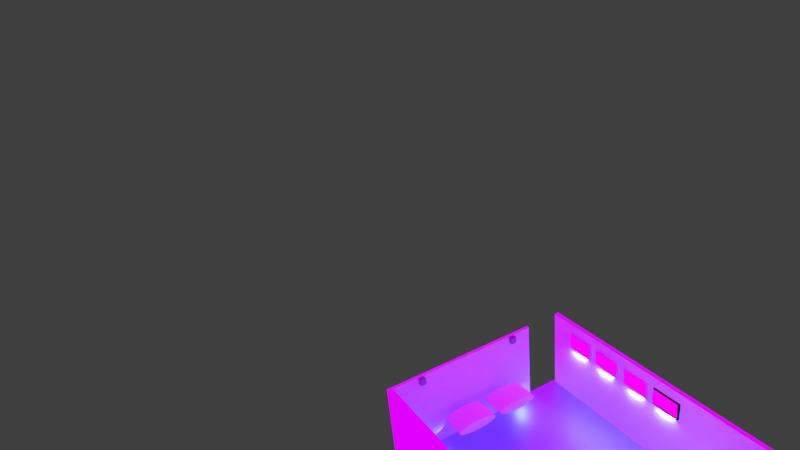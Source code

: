 # Source: mi_portafolio.blend  (saved by Blender 4.5.90; exported with 4.5.12 LTS)
import bpy
from mathutils import Matrix  # noqa: F401  (used for matrix-valued properties, if any)

bpy.ops.wm.read_factory_settings(use_empty=True)
scene = bpy.context.scene
scene.name = 'Scene'

# ---- collections
col_collection_1 = bpy.data.collections.new('Collection 1'); scene.collection.children.link(col_collection_1)

# ---- images (referenced by path relative to the original .blend; pixels are not part of the script)
import os
ASSET_DIR = os.environ.get("B2B_ASSET_DIR", "")  # directory of the original .blend (textures are referenced by path, not embedded)
HERE = os.path.dirname(os.path.abspath(__file__))  # packed textures are extracted next to this script under _unpacked/

def load_image(name, relpath, width, height, colorspace="sRGB"):
    """Load a texture the original file referenced (path relative to the .blend, or extracted next to this script)."""
    p = next((c for c in (os.path.join(HERE, relpath), os.path.join(ASSET_DIR, relpath)) if relpath and os.path.exists(c)), "")
    if p:
        img = bpy.data.images.load(p, check_existing=True)
        img.name = name
    else:  # same state as the original file: an image datablock whose file is absent (Cycles renders it pink)
        img = bpy.data.images.new(name, width, height)
        img.source = "FILE"
        img.filepath = "//" + (relpath or name)
    img.colorspace_settings.name = colorspace
    return img
img_whatsapp_image_2025_12_09_at_8_37_53_pm_jpeg = load_image('WhatsApp Image 2025-12-09 at 8.37.53 PM.jpeg', 'WhatsApp Image 2025-12-09 at 8.37.53 PM.jpeg', 1024, 1024, 'sRGB')
img_image_20251209_200732_0000_png = load_image('image_20251209_200732_0000.png', 'image_20251209_200732_0000.png', 1024, 1024, 'sRGB')
img_captura_de_pantalla_2025_12_09_a_la_s__8_34_04_p_m__png = load_image('Captura de pantalla 2025-12-09 a la(s) 8.34.04\u202fp.m..png', 'Captura de pantalla 2025-12-09 a la(s) 8.34.04\u202fp.m..png', 1024, 1024, 'sRGB')
img_ef64812c_4f03_4a76_9974_e241aabe44f4_jpeg = load_image('ef64812c-4f03-4a76-9974-e241aabe44f4.jpeg', 'ef64812c-4f03-4a76-9974-e241aabe44f4.jpeg', 1024, 1024, 'sRGB')
img_20251209_200507_0000_png = load_image('_20251209_200507_0000.png', '_20251209_200507_0000.png', 1024, 1024, 'sRGB')
img_image_png = load_image('image.png', 'image.png', 1024, 1024, 'sRGB')
img_whatsapp_image_2025_12_09_at_8_11_14_pm_jpeg = load_image('WhatsApp Image 2025-12-09 at 8.11.14 PM.jpeg', 'WhatsApp Image 2025-12-09 at 8.11.14 PM.jpeg', 1024, 1024, 'sRGB')
img_1000279505_29f0b7b80e9212dd6e69c7ea52158631_16_5_2025__11_33_19 = load_image('1000279505_29f0b7b80e9212dd6e69c7ea52158631-16_5_2025, 11_33_19', '1000279505_29f0b7b80e9212dd6e69c7ea52158631-16_5_2025, 11_33_19 p.m..jpg', 1024, 1024, 'sRGB')
img_image_png_001 = load_image('image.png.001', 'image.png', 1024, 1024, 'sRGB')
img_environment_hdr = load_image('environment.hdr', 'environment.hdr', 1024, 1024, 'Linear Rec.709')

# ---- materials (node trees are filled in below, after node groups)
mat_material_047 = bpy.data.materials.new('Material.047')
mat_material_042 = bpy.data.materials.new('Material.042')
mat_material_044 = bpy.data.materials.new('Material.044')
mat_material_046 = bpy.data.materials.new('Material.046')
mat_material_041 = bpy.data.materials.new('Material.041')
mat_material_038 = bpy.data.materials.new('Material.038')
mat_material_039 = bpy.data.materials.new('Material.039')
mat_material_040 = bpy.data.materials.new('Material.040')
mat_material_025 = bpy.data.materials.new('Material.025')
mat_material_003 = bpy.data.materials.new('Material.003')
mat_material_027 = bpy.data.materials.new('Material.027')
mat_material_033 = bpy.data.materials.new('Material.033')
mat_material_034 = bpy.data.materials.new('Material.034')
mat_material_035 = bpy.data.materials.new('Material.035')
mat_material_013 = bpy.data.materials.new('Material.013')
mat_material_014 = bpy.data.materials.new('Material.014')
mat_material_012 = bpy.data.materials.new('Material.012')
mat_material_011 = bpy.data.materials.new('Material.011')
mat_material_022 = bpy.data.materials.new('Material.022')
mat_material_036 = bpy.data.materials.new('Material.036')
mat_material_020 = bpy.data.materials.new('Material.020')
mat_material_021 = bpy.data.materials.new('Material.021')
mat_material_016 = bpy.data.materials.new('Material.016')
mat_material_032 = bpy.data.materials.new('Material.032')
mat_material_031 = bpy.data.materials.new('Material.031')
mat_material_030 = bpy.data.materials.new('Material.030')
mat_material_009 = bpy.data.materials.new('Material.009')
mat_material_008 = bpy.data.materials.new('Material.008')
mat_material_007 = bpy.data.materials.new('Material.007')
mat_material_005 = bpy.data.materials.new('Material.005')
mat_material_004 = bpy.data.materials.new('Material.004')
mat_material_029 = bpy.data.materials.new('Material.029')
mat_material_019 = bpy.data.materials.new('Material.019')
mat_material_018 = bpy.data.materials.new('Material.018')
mat_material_024 = bpy.data.materials.new('Material.024')
mat_material_015 = bpy.data.materials.new('Material.015')
mat_material_017 = bpy.data.materials.new('Material.017')
mat_material_023 = bpy.data.materials.new('Material.023')
mat_material_002 = bpy.data.materials.new('Material.002')
mat_material_026 = bpy.data.materials.new('Material.026')
mat_material_028 = bpy.data.materials.new('Material.028')
mat_material_006 = bpy.data.materials.new('Material.006')
mat_material_010 = bpy.data.materials.new('Material.010')
mat_material_001 = bpy.data.materials.new('Material.001')
mat_material = bpy.data.materials.new('Material')
mat_material.alpha_threshold = 0.0
mat_material.use_backface_culling_lightprobe_volume = False
mat_material.roughness = 0.5
mat_material.line_color = (0.0, 0.0, 0.0, 1.0)
mat_material_037 = bpy.data.materials.new('Material.037')

# ---- material node trees
mat_material_047.use_nodes = True; mat_material_047.node_tree.nodes.clear()
_N = mat_material_047.node_tree.nodes; _L = mat_material_047.node_tree.links
n0 = _N.new('ShaderNodeOutputMaterial'); n0.name = 'Material'; n0.location = (200, 100)
n1 = _N.new('ShaderNodeEmission'); n1.name = 'Emisión'; n1.location = (-36, 102)
n2 = _N.new('ShaderNodeTexImage'); n2.name = 'Imagen'; n2.location = (-360, 155)
n2.image = img_whatsapp_image_2025_12_09_at_8_37_53_pm_jpeg
_L.new(n2.outputs[0], n1.inputs[0])
_L.new(n1.outputs[0], n0.inputs[0])
n0.is_active_output = True
mat_material_042.use_nodes = True; mat_material_042.node_tree.nodes.clear()
_N = mat_material_042.node_tree.nodes; _L = mat_material_042.node_tree.links
n0 = _N.new('ShaderNodeOutputMaterial'); n0.name = 'Material'; n0.location = (200, 100)
n1 = _N.new('ShaderNodeEmission'); n1.name = 'Emisión'; n1.location = (-38, 78)
n2 = _N.new('ShaderNodeTexImage'); n2.name = 'Imagen'; n2.location = (-324, 77)
n2.image = img_image_20251209_200732_0000_png
_L.new(n2.outputs[0], n1.inputs[0])
_L.new(n1.outputs[0], n0.inputs[0])
n0.is_active_output = True
mat_material_044.use_nodes = True; mat_material_044.node_tree.nodes.clear()
_N = mat_material_044.node_tree.nodes; _L = mat_material_044.node_tree.links
n0 = _N.new('ShaderNodeOutputMaterial'); n0.name = 'Material'; n0.location = (200, 100)
n1 = _N.new('ShaderNodeEmission'); n1.name = 'Emisión'; n1.location = (-69, 74)
n2 = _N.new('ShaderNodeTexImage'); n2.name = 'Imagen'; n2.location = (-358, 81)
n2.image = img_captura_de_pantalla_2025_12_09_a_la_s__8_34_04_p_m__png
_L.new(n2.outputs[0], n1.inputs[0])
_L.new(n1.outputs[0], n0.inputs[0])
n0.is_active_output = True
mat_material_046.use_nodes = True; mat_material_046.node_tree.nodes.clear()
_N = mat_material_046.node_tree.nodes; _L = mat_material_046.node_tree.links
n0 = _N.new('ShaderNodeOutputMaterial'); n0.name = 'Material'; n0.location = (200, 100)
n1 = _N.new('ShaderNodeTexImage'); n1.name = 'Imagen'; n1.location = (-341, 121)
n1.image = img_ef64812c_4f03_4a76_9974_e241aabe44f4_jpeg
n2 = _N.new('ShaderNodeEmission'); n2.name = 'Emisión'; n2.location = (5, 87)
_L.new(n1.outputs[0], n2.inputs[0])
_L.new(n2.outputs[0], n0.inputs[0])
n0.is_active_output = True
mat_material_041.use_nodes = True; mat_material_041.node_tree.nodes.clear()
_N = mat_material_041.node_tree.nodes; _L = mat_material_041.node_tree.links
n0 = _N.new('ShaderNodeOutputMaterial'); n0.name = 'Material'; n0.location = (200, 100)
n1 = _N.new('ShaderNodeTexImage'); n1.name = 'Imagen'; n1.location = (-311, 93)
n1.image = img_20251209_200507_0000_png
n2 = _N.new('ShaderNodeEmission'); n2.name = 'Emisión'; n2.location = (-3, 66)
_L.new(n1.outputs[0], n2.inputs[0])
_L.new(n2.outputs[0], n0.inputs[0])
n0.is_active_output = True
mat_material_038.use_nodes = True; mat_material_038.node_tree.nodes.clear()
_N = mat_material_038.node_tree.nodes; _L = mat_material_038.node_tree.links
n0 = _N.new('ShaderNodeBsdfPrincipled'); n0.name = 'BSDF Principista'; n0.location = (-186, 448)
n1 = _N.new('ShaderNodeOutputMaterial'); n1.name = 'Material'; n1.location = (534, 462)
n2 = _N.new('ShaderNodeTexImage'); n2.name = 'Imagen'; n2.location = (86, 426)
n2.image = img_image_png
n3 = _N.new('ShaderNodeEmission'); n3.name = 'Emisión'; n3.location = (352, 424)
n4 = _N.new('ShaderNodeTexImage'); n4.name = 'Imagen.001'; n4.location = (-431, 296)
n4.image = img_image_png
_L.new(n2.outputs[0], n3.inputs[0])
_L.new(n3.outputs[0], n1.inputs[0])
n1.is_active_output = True
mat_material_039.use_nodes = True; mat_material_039.node_tree.nodes.clear()
_N = mat_material_039.node_tree.nodes; _L = mat_material_039.node_tree.links
n0 = _N.new('ShaderNodeOutputMaterial'); n0.name = 'Material'; n0.location = (195, 149)
n1 = _N.new('ShaderNodeEmission'); n1.name = 'Emisión'; n1.location = (-46, 149)
n2 = _N.new('ShaderNodeTexImage'); n2.name = 'Imagen'; n2.location = (-350, 169)
n2.image = img_whatsapp_image_2025_12_09_at_8_11_14_pm_jpeg
_L.new(n1.outputs[0], n0.inputs[0])
_L.new(n2.outputs[0], n1.inputs[0])
n0.is_active_output = True
mat_material_040.use_nodes = True; mat_material_040.node_tree.nodes.clear()
_N = mat_material_040.node_tree.nodes; _L = mat_material_040.node_tree.links
n0 = _N.new('ShaderNodeOutputMaterial'); n0.name = 'Material'; n0.location = (200, 100)
n1 = _N.new('ShaderNodeEmission'); n1.name = 'Emisión'; n1.location = (0, 91)
n2 = _N.new('ShaderNodeTexImage'); n2.name = 'Imagen'; n2.location = (-319, 96)
n2.image = img_1000279505_29f0b7b80e9212dd6e69c7ea52158631_16_5_2025__11_33_19
_L.new(n2.outputs[0], n1.inputs[0])
_L.new(n1.outputs[0], n0.inputs[0])
n0.is_active_output = True
mat_material_025.use_nodes = True; mat_material_025.node_tree.nodes.clear()
_N = mat_material_025.node_tree.nodes; _L = mat_material_025.node_tree.links
n0 = _N.new('ShaderNodeBsdfPrincipled'); n0.name = 'Principled BSDF'; n0.location = (-200, 100)
n0.inputs[0].default_value = (0.451, 0.4917, 0.8001, 1.0)
n0.inputs[1].default_value = 1.0
n1 = _N.new('ShaderNodeOutputMaterial'); n1.name = 'Material Output'; n1.location = (200, 100)
_L.new(n0.outputs[0], n1.inputs[0])
n1.is_active_output = True
mat_material_003.use_nodes = True; mat_material_003.node_tree.nodes.clear()
_N = mat_material_003.node_tree.nodes; _L = mat_material_003.node_tree.links
n0 = _N.new('ShaderNodeBsdfPrincipled'); n0.name = 'Principled BSDF'; n0.location = (-200, 100)
n0.inputs[0].default_value = (0.003028, 0.003158, 0.003442, 1.0)
n1 = _N.new('ShaderNodeOutputMaterial'); n1.name = 'Material Output'; n1.location = (200, 100)
_L.new(n0.outputs[0], n1.inputs[0])
n1.is_active_output = True
mat_material_027.use_nodes = True; mat_material_027.node_tree.nodes.clear()
_N = mat_material_027.node_tree.nodes; _L = mat_material_027.node_tree.links
n0 = _N.new('ShaderNodeOutputMaterial'); n0.name = 'Material Output'; n0.location = (200, 100)
n0.is_active_output = True
mat_material_033.use_nodes = True; mat_material_033.node_tree.nodes.clear()
_N = mat_material_033.node_tree.nodes; _L = mat_material_033.node_tree.links
n0 = _N.new('ShaderNodeBsdfPrincipled'); n0.name = 'Principled BSDF'; n0.location = (-200, 100)
n0.inputs[1].default_value = 1.0
n1 = _N.new('ShaderNodeOutputMaterial'); n1.name = 'Material Output'; n1.location = (200, 100)
_L.new(n0.outputs[0], n1.inputs[0])
n1.is_active_output = True
mat_material_034.use_nodes = True; mat_material_034.node_tree.nodes.clear()
_N = mat_material_034.node_tree.nodes; _L = mat_material_034.node_tree.links
n0 = _N.new('ShaderNodeBsdfPrincipled'); n0.name = 'Principled BSDF'; n0.location = (-200, 100)
n0.inputs[1].default_value = 1.0
n1 = _N.new('ShaderNodeOutputMaterial'); n1.name = 'Material Output'; n1.location = (200, 100)
_L.new(n0.outputs[0], n1.inputs[0])
n1.is_active_output = True
mat_material_035.use_nodes = True; mat_material_035.node_tree.nodes.clear()
_N = mat_material_035.node_tree.nodes; _L = mat_material_035.node_tree.links
n0 = _N.new('ShaderNodeBsdfPrincipled'); n0.name = 'Principled BSDF'; n0.location = (-200, 100)
n0.inputs[1].default_value = 1.0
n1 = _N.new('ShaderNodeOutputMaterial'); n1.name = 'Material Output'; n1.location = (200, 100)
_L.new(n0.outputs[0], n1.inputs[0])
n1.is_active_output = True
mat_material_013.use_nodes = True; mat_material_013.node_tree.nodes.clear()
_N = mat_material_013.node_tree.nodes; _L = mat_material_013.node_tree.links
n0 = _N.new('ShaderNodeBsdfPrincipled'); n0.name = 'Principled BSDF'; n0.location = (-200, 100)
n0.inputs[0].default_value = (0.2384, 0.2462, 0.3564, 1.0)
n1 = _N.new('ShaderNodeOutputMaterial'); n1.name = 'Material Output'; n1.location = (200, 100)
_L.new(n0.outputs[0], n1.inputs[0])
n1.is_active_output = True
mat_material_014.use_nodes = True; mat_material_014.node_tree.nodes.clear()
_N = mat_material_014.node_tree.nodes; _L = mat_material_014.node_tree.links
n0 = _N.new('ShaderNodeBsdfPrincipled'); n0.name = 'Principled BSDF'; n0.location = (-200, 100)
n0.inputs[0].default_value = (0.2384, 0.2462, 0.3564, 1.0)
n1 = _N.new('ShaderNodeOutputMaterial'); n1.name = 'Material Output'; n1.location = (200, 100)
_L.new(n0.outputs[0], n1.inputs[0])
n1.is_active_output = True
mat_material_012.use_nodes = True; mat_material_012.node_tree.nodes.clear()
_N = mat_material_012.node_tree.nodes; _L = mat_material_012.node_tree.links
n0 = _N.new('ShaderNodeBsdfPrincipled'); n0.name = 'Principled BSDF'; n0.location = (-200, 100)
n0.inputs[0].default_value = (0.2384, 0.2462, 0.3564, 1.0)
n1 = _N.new('ShaderNodeOutputMaterial'); n1.name = 'Material Output'; n1.location = (200, 100)
_L.new(n0.outputs[0], n1.inputs[0])
n1.is_active_output = True
mat_material_011.use_nodes = True; mat_material_011.node_tree.nodes.clear()
_N = mat_material_011.node_tree.nodes; _L = mat_material_011.node_tree.links
n0 = _N.new('ShaderNodeBsdfPrincipled'); n0.name = 'Principled BSDF'; n0.location = (-200, 100)
n0.inputs[0].default_value = (0.2384, 0.2462, 0.3564, 1.0)
n1 = _N.new('ShaderNodeOutputMaterial'); n1.name = 'Material Output'; n1.location = (200, 100)
_L.new(n0.outputs[0], n1.inputs[0])
n1.is_active_output = True
mat_material_022.use_nodes = True; mat_material_022.node_tree.nodes.clear()
_N = mat_material_022.node_tree.nodes; _L = mat_material_022.node_tree.links
n0 = _N.new('ShaderNodeBsdfPrincipled'); n0.name = 'Principled BSDF'; n0.location = (-200, 100)
n0.inputs[0].default_value = (0.0, 0.0, 0.0, 1.0)
n0.inputs[1].default_value = 1.0
n1 = _N.new('ShaderNodeOutputMaterial'); n1.name = 'Material Output'; n1.location = (200, 100)
_L.new(n0.outputs[0], n1.inputs[0])
n1.is_active_output = True
mat_material_036.use_nodes = True; mat_material_036.node_tree.nodes.clear()
_N = mat_material_036.node_tree.nodes; _L = mat_material_036.node_tree.links
n0 = _N.new('ShaderNodeOutputMaterial'); n0.name = 'Material Output'; n0.location = (200, 100)
n0.is_active_output = True
mat_material_020.use_nodes = True; mat_material_020.node_tree.nodes.clear()
_N = mat_material_020.node_tree.nodes; _L = mat_material_020.node_tree.links
n0 = _N.new('ShaderNodeBsdfPrincipled'); n0.name = 'Principled BSDF'; n0.location = (-200, 100)
n0.inputs[0].default_value = (0.0, 0.0, 0.0, 1.0)
n0.inputs[1].default_value = 1.0
n1 = _N.new('ShaderNodeOutputMaterial'); n1.name = 'Material Output'; n1.location = (200, 100)
_L.new(n0.outputs[0], n1.inputs[0])
n1.is_active_output = True
mat_material_021.use_nodes = True; mat_material_021.node_tree.nodes.clear()
_N = mat_material_021.node_tree.nodes; _L = mat_material_021.node_tree.links
n0 = _N.new('ShaderNodeBsdfPrincipled'); n0.name = 'Principled BSDF'; n0.location = (-200, 100)
n0.inputs[0].default_value = (0.0, 0.0, 0.0, 1.0)
n0.inputs[1].default_value = 1.0
n1 = _N.new('ShaderNodeOutputMaterial'); n1.name = 'Material Output'; n1.location = (200, 100)
_L.new(n0.outputs[0], n1.inputs[0])
n1.is_active_output = True
mat_material_016.use_nodes = True; mat_material_016.node_tree.nodes.clear()
_N = mat_material_016.node_tree.nodes; _L = mat_material_016.node_tree.links
n0 = _N.new('ShaderNodeBsdfPrincipled'); n0.name = 'Principled BSDF'; n0.location = (-200, 100)
n0.inputs[0].default_value = (0.03217, 0.0307, 0.03041, 1.0)
n0.inputs[1].default_value = 1.0
n1 = _N.new('ShaderNodeOutputMaterial'); n1.name = 'Material Output'; n1.location = (200, 100)
_L.new(n0.outputs[0], n1.inputs[0])
n1.is_active_output = True
mat_material_032.use_nodes = True; mat_material_032.node_tree.nodes.clear()
_N = mat_material_032.node_tree.nodes; _L = mat_material_032.node_tree.links
n0 = _N.new('ShaderNodeBsdfPrincipled'); n0.name = 'Principled BSDF'; n0.location = (-200, 100)
n0.inputs[1].default_value = 1.0
n1 = _N.new('ShaderNodeOutputMaterial'); n1.name = 'Material Output'; n1.location = (200, 100)
_L.new(n0.outputs[0], n1.inputs[0])
n1.is_active_output = True
mat_material_031.use_nodes = True; mat_material_031.node_tree.nodes.clear()
_N = mat_material_031.node_tree.nodes; _L = mat_material_031.node_tree.links
n0 = _N.new('ShaderNodeBsdfPrincipled'); n0.name = 'Principled BSDF'; n0.location = (-200, 100)
n0.inputs[1].default_value = 1.0
n1 = _N.new('ShaderNodeOutputMaterial'); n1.name = 'Material Output'; n1.location = (200, 100)
_L.new(n0.outputs[0], n1.inputs[0])
n1.is_active_output = True
mat_material_030.use_nodes = True; mat_material_030.node_tree.nodes.clear()
_N = mat_material_030.node_tree.nodes; _L = mat_material_030.node_tree.links
n0 = _N.new('ShaderNodeBsdfPrincipled'); n0.name = 'Principled BSDF'; n0.location = (-200, 100)
n0.inputs[1].default_value = 1.0
n1 = _N.new('ShaderNodeOutputMaterial'); n1.name = 'Material Output'; n1.location = (200, 100)
_L.new(n0.outputs[0], n1.inputs[0])
n1.is_active_output = True
mat_material_009.use_nodes = True; mat_material_009.node_tree.nodes.clear()
_N = mat_material_009.node_tree.nodes; _L = mat_material_009.node_tree.links
n0 = _N.new('ShaderNodeBsdfPrincipled'); n0.name = 'Principled BSDF'; n0.location = (-200, 100)
n0.inputs[0].default_value = (0.0863, 0.07196, 0.07635, 1.0)
n0.inputs[1].default_value = 1.0
n1 = _N.new('ShaderNodeOutputMaterial'); n1.name = 'Material Output'; n1.location = (200, 100)
_L.new(n0.outputs[0], n1.inputs[0])
n1.is_active_output = True
mat_material_008.use_nodes = True; mat_material_008.node_tree.nodes.clear()
_N = mat_material_008.node_tree.nodes; _L = mat_material_008.node_tree.links
n0 = _N.new('ShaderNodeBsdfPrincipled'); n0.name = 'Principled BSDF'; n0.location = (-200, 100)
n0.inputs[0].default_value = (0.08429, 0.07031, 0.07361, 1.0)
n0.inputs[1].default_value = 1.0
n1 = _N.new('ShaderNodeOutputMaterial'); n1.name = 'Material Output'; n1.location = (200, 100)
_L.new(n0.outputs[0], n1.inputs[0])
n1.is_active_output = True
mat_material_007.use_nodes = True; mat_material_007.node_tree.nodes.clear()
_N = mat_material_007.node_tree.nodes; _L = mat_material_007.node_tree.links
n0 = _N.new('ShaderNodeBsdfPrincipled'); n0.name = 'Principled BSDF'; n0.location = (-200, 100)
n0.inputs[0].default_value = (0.1351, 0.1074, 0.1108, 1.0)
n0.inputs[1].default_value = 1.0
n1 = _N.new('ShaderNodeOutputMaterial'); n1.name = 'Material Output'; n1.location = (200, 100)
_L.new(n0.outputs[0], n1.inputs[0])
n1.is_active_output = True
mat_material_005.use_nodes = True; mat_material_005.node_tree.nodes.clear()
_N = mat_material_005.node_tree.nodes; _L = mat_material_005.node_tree.links
n0 = _N.new('ShaderNodeBsdfPrincipled'); n0.name = 'Principled BSDF'; n0.location = (-200, 100)
n0.inputs[0].default_value = (0.1022, 0.06125, 0.05127, 1.0)
n0.inputs[1].default_value = 1.0
n1 = _N.new('ShaderNodeOutputMaterial'); n1.name = 'Material Output'; n1.location = (200, 100)
_L.new(n0.outputs[0], n1.inputs[0])
n1.is_active_output = True
mat_material_004.use_nodes = True; mat_material_004.node_tree.nodes.clear()
_N = mat_material_004.node_tree.nodes; _L = mat_material_004.node_tree.links
n0 = _N.new('ShaderNodeBsdfPrincipled'); n0.name = 'Principled BSDF'; n0.location = (-200, 100)
n0.inputs[0].default_value = (0.1022, 0.06125, 0.05127, 1.0)
n0.inputs[1].default_value = 1.0
n1 = _N.new('ShaderNodeOutputMaterial'); n1.name = 'Material Output'; n1.location = (200, 100)
_L.new(n0.outputs[0], n1.inputs[0])
n1.is_active_output = True
mat_material_029.use_nodes = True; mat_material_029.node_tree.nodes.clear()
_N = mat_material_029.node_tree.nodes; _L = mat_material_029.node_tree.links
n0 = _N.new('ShaderNodeBsdfPrincipled'); n0.name = 'Principled BSDF'; n0.location = (-200, 100)
n1 = _N.new('ShaderNodeOutputMaterial'); n1.name = 'Material Output'; n1.location = (200, 100)
_L.new(n0.outputs[0], n1.inputs[0])
n1.is_active_output = True
mat_material_019.use_nodes = True; mat_material_019.node_tree.nodes.clear()
_N = mat_material_019.node_tree.nodes; _L = mat_material_019.node_tree.links
n0 = _N.new('ShaderNodeBsdfPrincipled'); n0.name = 'Principled BSDF'; n0.location = (-200, 100)
n0.inputs[0].default_value = (0.0, 0.0, 0.0, 1.0)
n0.inputs[1].default_value = 1.0
n1 = _N.new('ShaderNodeOutputMaterial'); n1.name = 'Material Output'; n1.location = (200, 100)
_L.new(n0.outputs[0], n1.inputs[0])
n1.is_active_output = True
mat_material_018.use_nodes = True; mat_material_018.node_tree.nodes.clear()
_N = mat_material_018.node_tree.nodes; _L = mat_material_018.node_tree.links
n0 = _N.new('ShaderNodeBsdfPrincipled'); n0.name = 'Principled BSDF'; n0.location = (-200, 100)
n0.inputs[0].default_value = (0.06805, 0.04303, 0.03891, 1.0)
n0.inputs[1].default_value = 0.4396
n1 = _N.new('ShaderNodeOutputMaterial'); n1.name = 'Material Output'; n1.location = (200, 100)
_L.new(n0.outputs[0], n1.inputs[0])
n1.is_active_output = True
mat_material_024.use_nodes = True; mat_material_024.node_tree.nodes.clear()
_N = mat_material_024.node_tree.nodes; _L = mat_material_024.node_tree.links
n0 = _N.new('ShaderNodeBsdfPrincipled'); n0.name = 'Principled BSDF'; n0.location = (-200, 100)
n0.inputs[0].default_value = (0.7231, 0.7682, 1.0, 1.0)
n1 = _N.new('ShaderNodeOutputMaterial'); n1.name = 'Material Output'; n1.location = (200, 100)
_L.new(n0.outputs[0], n1.inputs[0])
n1.is_active_output = True
mat_material_015.use_nodes = True; mat_material_015.node_tree.nodes.clear()
_N = mat_material_015.node_tree.nodes; _L = mat_material_015.node_tree.links
n0 = _N.new('ShaderNodeBsdfPrincipled'); n0.name = 'Principled BSDF'; n0.location = (-200, 100)
n0.inputs[0].default_value = (1.0, 1.0, 1.0, 1.0)
n0.inputs[1].default_value = 1.0
n1 = _N.new('ShaderNodeOutputMaterial'); n1.name = 'Material Output'; n1.location = (200, 100)
_L.new(n0.outputs[0], n1.inputs[0])
n1.is_active_output = True
mat_material_017.use_nodes = True; mat_material_017.node_tree.nodes.clear()
_N = mat_material_017.node_tree.nodes; _L = mat_material_017.node_tree.links
n0 = _N.new('ShaderNodeBsdfPrincipled'); n0.name = 'Principled BSDF'; n0.location = (-200, 100)
n0.inputs[0].default_value = (0.0, 0.0, 0.0, 1.0)
n1 = _N.new('ShaderNodeOutputMaterial'); n1.name = 'Material Output'; n1.location = (200, 100)
_L.new(n0.outputs[0], n1.inputs[0])
n1.is_active_output = True
mat_material_023.use_nodes = True; mat_material_023.node_tree.nodes.clear()
_N = mat_material_023.node_tree.nodes; _L = mat_material_023.node_tree.links
n0 = _N.new('ShaderNodeBsdfPrincipled'); n0.name = 'Principled BSDF'; n0.location = (-200, 100)
n0.inputs[0].default_value = (0.3054, 0.3054, 0.3054, 1.0)
n1 = _N.new('ShaderNodeOutputMaterial'); n1.name = 'Material Output'; n1.location = (200, 100)
_L.new(n0.outputs[0], n1.inputs[0])
n1.is_active_output = True
mat_material_002.use_nodes = True; mat_material_002.node_tree.nodes.clear()
_N = mat_material_002.node_tree.nodes; _L = mat_material_002.node_tree.links
n0 = _N.new('ShaderNodeBsdfPrincipled'); n0.name = 'Principled BSDF'; n0.location = (-200, 100)
n0.inputs[0].default_value = (0.7231, 0.7682, 1.0, 1.0)
n1 = _N.new('ShaderNodeOutputMaterial'); n1.name = 'Material Output'; n1.location = (200, 100)
_L.new(n0.outputs[0], n1.inputs[0])
n1.is_active_output = True
mat_material_026.use_nodes = True; mat_material_026.node_tree.nodes.clear()
_N = mat_material_026.node_tree.nodes; _L = mat_material_026.node_tree.links
n0 = _N.new('ShaderNodeBsdfPrincipled'); n0.name = 'Principled BSDF'; n0.location = (-200, 100)
n0.inputs[0].default_value = (0.7231, 0.7682, 1.0, 1.0)
n1 = _N.new('ShaderNodeOutputMaterial'); n1.name = 'Material Output'; n1.location = (200, 100)
_L.new(n0.outputs[0], n1.inputs[0])
n1.is_active_output = True
mat_material_028.use_nodes = True; mat_material_028.node_tree.nodes.clear()
_N = mat_material_028.node_tree.nodes; _L = mat_material_028.node_tree.links
n0 = _N.new('ShaderNodeOutputMaterial'); n0.name = 'Material Output'; n0.location = (200, 100)
n0.is_active_output = True
mat_material_006.use_nodes = True; mat_material_006.node_tree.nodes.clear()
_N = mat_material_006.node_tree.nodes; _L = mat_material_006.node_tree.links
n0 = _N.new('ShaderNodeBsdfPrincipled'); n0.name = 'Principled BSDF'; n0.location = (-200, 100)
n0.inputs[0].default_value = (0.7231, 0.7682, 1.0, 1.0)
n1 = _N.new('ShaderNodeOutputMaterial'); n1.name = 'Material Output'; n1.location = (200, 100)
_L.new(n0.outputs[0], n1.inputs[0])
n1.is_active_output = True
mat_material_010.use_nodes = True; mat_material_010.node_tree.nodes.clear()
_N = mat_material_010.node_tree.nodes; _L = mat_material_010.node_tree.links
n0 = _N.new('ShaderNodeBsdfPrincipled'); n0.name = 'Principled BSDF'; n0.location = (-200, 100)
n0.inputs[0].default_value = (0.7231, 0.7682, 1.0, 1.0)
n1 = _N.new('ShaderNodeOutputMaterial'); n1.name = 'Material Output'; n1.location = (200, 100)
_L.new(n0.outputs[0], n1.inputs[0])
n1.is_active_output = True
mat_material_001.use_nodes = True; mat_material_001.node_tree.nodes.clear()
_N = mat_material_001.node_tree.nodes; _L = mat_material_001.node_tree.links
n0 = _N.new('ShaderNodeBsdfPrincipled'); n0.name = 'Principled BSDF'; n0.location = (-200, 100)
n0.inputs[0].default_value = (0.7231, 0.7682, 1.0, 1.0)
n1 = _N.new('ShaderNodeOutputMaterial'); n1.name = 'Material Output'; n1.location = (200, 100)
_L.new(n0.outputs[0], n1.inputs[0])
n1.is_active_output = True
mat_material.use_nodes = True; mat_material.node_tree.nodes.clear()
_N = mat_material.node_tree.nodes; _L = mat_material.node_tree.links
n0 = _N.new('ShaderNodeOutputMaterial'); n0.name = 'Material Output'; n0.location = (300, 300)
n1 = _N.new('ShaderNodeBsdfPrincipled'); n1.name = 'Principled BSDF'; n1.location = (10, 300)
n1.inputs[3].default_value = 1.45
_L.new(n1.outputs[0], n0.inputs[0])
n0.is_active_output = True
mat_material_037.use_nodes = True; mat_material_037.node_tree.nodes.clear()
_N = mat_material_037.node_tree.nodes; _L = mat_material_037.node_tree.links
n0 = _N.new('ShaderNodeBsdfPrincipled'); n0.name = 'BSDF Principista'; n0.location = (-186, 448)
n1 = _N.new('ShaderNodeOutputMaterial'); n1.name = 'Material'; n1.location = (534, 462)
n2 = _N.new('ShaderNodeTexImage'); n2.name = 'Imagen'; n2.location = (86, 426)
n2.image = img_image_png_001
n3 = _N.new('ShaderNodeEmission'); n3.name = 'Emisión'; n3.location = (352, 424)
n4 = _N.new('ShaderNodeTexImage'); n4.name = 'Imagen.001'; n4.location = (-431, 296)
n4.image = img_image_png_001
_L.new(n2.outputs[0], n3.inputs[0])
_L.new(n3.outputs[0], n1.inputs[0])
n1.is_active_output = True

# ---- world
world_world = bpy.data.worlds.new('World'); scene.world = world_world
world_world.use_nodes = True; world_world.node_tree.nodes.clear()
_N = world_world.node_tree.nodes; _L = world_world.node_tree.links
n0 = _N.new('ShaderNodeBackground'); n0.name = 'Background'; n0.location = (132, 300)
n1 = _N.new('ShaderNodeOutputWorld'); n1.name = 'World Output'; n1.location = (343, 299)
n2 = _N.new('ShaderNodeMix'); n2.name = 'Mix'; n2.location = (-90, 301)
n2.data_type = 'RGBA'
n2.inputs[7].default_value = (0.05127, 0.05127, 0.05127, 1.0)
n3 = _N.new('ShaderNodeLightPath'); n3.name = 'Light Path'; n3.location = (-312, 302)
n3.width = 143
n4 = _N.new('ShaderNodeTexEnvironment'); n4.name = 'Environment Texture'; n4.location = (-367, 136)
n4.width = 202
n4.image = img_environment_hdr
_L.new(n0.outputs[0], n1.inputs[0])
_L.new(n4.outputs[0], n2.inputs[6])
_L.new(n3.outputs[0], n2.inputs[0])
_L.new(n2.outputs[2], n0.inputs[0])
n1.is_active_output = True
world_world.color = (0.05088, 0.05088, 0.05088)
world_world.sun_threshold = 0.0
world_world.use_sun_shadow = False
world_world.sun_shadow_jitter_overblur = 0.0
world_world.cycles.sampling_method = 'MANUAL'

# ---- cameras
cam_c_mara = bpy.data.cameras.new('Cámara')
cam_c_mara.lens = 31.17

# ---- lights
light_lamp_012 = bpy.data.lights.new('Lamp.012', 'AREA')
light_lamp_012.color = (0.06653, 0.113, 1.0)
light_lamp_012.temperature = 1192.0
light_lamp_012.transmission_factor = 0.0
light_lamp_012.cutoff_distance = 30.0
light_lamp_012.exposure = 1.361
light_lamp_012.energy = 49.6
light_lamp_012.shadow_buffer_clip_start = 1.001
light_lamp_012.shadow_soft_size = 0.1335
light_lamp_012.shadow_maximum_resolution = 0.006
light_lamp_012.use_absolute_resolution = True
light_lamp_012.shape = 'RECTANGLE'
light_lamp_012.size = 1.292
light_lamp_012.size_y = 0.02028
light_lamp_011 = bpy.data.lights.new('Lamp.011', 'AREA')
light_lamp_011.color = (0.06653, 0.113, 1.0)
light_lamp_011.temperature = 1192.0
light_lamp_011.transmission_factor = 0.0
light_lamp_011.cutoff_distance = 30.0
light_lamp_011.exposure = 1.361
light_lamp_011.energy = 49.6
light_lamp_011.shadow_buffer_clip_start = 1.001
light_lamp_011.shadow_soft_size = 0.1335
light_lamp_011.shadow_maximum_resolution = 0.006
light_lamp_011.use_absolute_resolution = True
light_lamp_011.shape = 'RECTANGLE'
light_lamp_011.size = 1.292
light_lamp_011.size_y = 0.02028
light_lamp_009 = bpy.data.lights.new('Lamp.009', 'AREA')
light_lamp_009.color = (0.06653, 0.113, 1.0)
light_lamp_009.temperature = 1192.0
light_lamp_009.transmission_factor = 0.0
light_lamp_009.cutoff_distance = 30.0
light_lamp_009.exposure = 1.361
light_lamp_009.energy = 49.6
light_lamp_009.shadow_buffer_clip_start = 1.001
light_lamp_009.shadow_soft_size = 0.1335
light_lamp_009.shadow_maximum_resolution = 0.006
light_lamp_009.use_absolute_resolution = True
light_lamp_009.shape = 'RECTANGLE'
light_lamp_009.size = 1.292
light_lamp_009.size_y = 0.02028
light_lamp_008 = bpy.data.lights.new('Lamp.008', 'AREA')
light_lamp_008.color = (0.06653, 0.113, 1.0)
light_lamp_008.temperature = 1192.0
light_lamp_008.transmission_factor = 0.0
light_lamp_008.cutoff_distance = 30.0
light_lamp_008.exposure = 1.361
light_lamp_008.energy = 49.6
light_lamp_008.shadow_buffer_clip_start = 1.001
light_lamp_008.shadow_soft_size = 0.1335
light_lamp_008.shadow_maximum_resolution = 0.006
light_lamp_008.use_absolute_resolution = True
light_lamp_008.shape = 'RECTANGLE'
light_lamp_008.size = 1.292
light_lamp_008.size_y = 0.02028
light_lamp_007 = bpy.data.lights.new('Lamp.007', 'AREA')
light_lamp_007.color = (0.06653, 0.113, 1.0)
light_lamp_007.temperature = 1192.0
light_lamp_007.transmission_factor = 0.0
light_lamp_007.cutoff_distance = 30.0
light_lamp_007.exposure = -10.0
light_lamp_007.energy = 109.3
light_lamp_007.shadow_buffer_clip_start = 1.001
light_lamp_007.shadow_soft_size = 0.1335
light_lamp_007.shadow_maximum_resolution = 0.006
light_lamp_007.use_absolute_resolution = True
light_lamp_007.shape = 'RECTANGLE'
light_lamp_007.size = 1.292
light_lamp_007.size_y = 0.02028
light_lamp_006 = bpy.data.lights.new('Lamp.006', 'AREA')
light_lamp_006.color = (0.06653, 0.113, 1.0)
light_lamp_006.temperature = 1192.0
light_lamp_006.transmission_factor = 0.0
light_lamp_006.cutoff_distance = 30.0
light_lamp_006.exposure = 3.063
light_lamp_006.energy = 150.7
light_lamp_006.shadow_buffer_clip_start = 1.001
light_lamp_006.shadow_soft_size = 0.1335
light_lamp_006.shadow_maximum_resolution = 0.006
light_lamp_006.use_absolute_resolution = True
light_lamp_006.shape = 'RECTANGLE'
light_lamp_006.size = 5.161
light_lamp_006.size_y = 0.4795
light_lamp_005 = bpy.data.lights.new('Lamp.005', 'AREA')
light_lamp_005.color = (0.06653, 0.113, 1.0)
light_lamp_005.temperature = 1192.0
light_lamp_005.transmission_factor = 0.0
light_lamp_005.cutoff_distance = 30.0
light_lamp_005.exposure = 3.063
light_lamp_005.energy = 150.7
light_lamp_005.shadow_buffer_clip_start = 1.001
light_lamp_005.shadow_soft_size = 0.1335
light_lamp_005.shadow_maximum_resolution = 0.006
light_lamp_005.use_absolute_resolution = True
light_lamp_005.shape = 'RECTANGLE'
light_lamp_005.size = 4.9
light_lamp_005.size_y = 0.0
light_lamp_004 = bpy.data.lights.new('Lamp.004', 'AREA')
light_lamp_004.color = (0.06662, 0.1119, 1.0)
light_lamp_004.temperature = 1192.0
light_lamp_004.transmission_factor = 0.0
light_lamp_004.cutoff_distance = 30.0
light_lamp_004.exposure = 2.162
light_lamp_004.energy = 150.7
light_lamp_004.shadow_buffer_clip_start = 1.001
light_lamp_004.shadow_soft_size = 0.1335
light_lamp_004.shadow_maximum_resolution = 0.006
light_lamp_004.use_absolute_resolution = True
light_lamp_004.shape = 'RECTANGLE'
light_lamp_004.size = 5.161
light_lamp_004.size_y = 0.4795
light_lamp_003 = bpy.data.lights.new('Lamp.003', 'AREA')
light_lamp_003.color = (0.06653, 0.113, 1.0)
light_lamp_003.temperature = 1192.0
light_lamp_003.transmission_factor = 0.0
light_lamp_003.cutoff_distance = 30.0
light_lamp_003.exposure = 3.964
light_lamp_003.energy = 51.2
light_lamp_003.shadow_buffer_clip_start = 1.001
light_lamp_003.shadow_soft_size = 0.1335
light_lamp_003.shadow_maximum_resolution = 0.006
light_lamp_003.use_absolute_resolution = True
light_lamp_003.shape = 'RECTANGLE'
light_lamp_003.size = 5.739
light_lamp_003.size_y = 2.052
light_lamp_002 = bpy.data.lights.new('Lamp.002', 'AREA')
light_lamp_002.color = (0.06653, 0.113, 1.0)
light_lamp_002.temperature = 1192.0
light_lamp_002.transmission_factor = 0.0
light_lamp_002.cutoff_distance = 30.0
light_lamp_002.exposure = 2.162
light_lamp_002.energy = 110.1
light_lamp_002.shadow_buffer_clip_start = 1.001
light_lamp_002.shadow_soft_size = 0.1335
light_lamp_002.shadow_maximum_resolution = 0.006
light_lamp_002.use_absolute_resolution = True
light_lamp_002.shape = 'RECTANGLE'
light_lamp_002.size = 5.739
light_lamp_002.size_y = 1.832
light_lamp_001 = bpy.data.lights.new('Lamp.001', 'AREA')
light_lamp_001.color = (0.06653, 0.113, 1.0)
light_lamp_001.temperature = 1192.0
light_lamp_001.transmission_factor = 0.0
light_lamp_001.cutoff_distance = 30.0
light_lamp_001.exposure = -0.7194
light_lamp_001.energy = 150.7
light_lamp_001.shadow_buffer_clip_start = 1.001
light_lamp_001.shadow_soft_size = 0.1335
light_lamp_001.shadow_maximum_resolution = 0.006
light_lamp_001.use_absolute_resolution = True
light_lamp_001.shape = 'RECTANGLE'
light_lamp_001.size = 0.7397
light_lamp_001.size_y = 0.8606
light_lamp_010 = bpy.data.lights.new('Lamp.010', 'AREA')
light_lamp_010.color = (0.06653, 0.113, 1.0)
light_lamp_010.temperature = 1188.0
light_lamp_010.transmission_factor = 0.0
light_lamp_010.cutoff_distance = 30.0
light_lamp_010.exposure = 1.55
light_lamp_010.normalize = False
light_lamp_010.energy = 50.8
light_lamp_010.shadow_buffer_clip_start = 1.001
light_lamp_010.shadow_soft_size = 0.1335
light_lamp_010.shadow_maximum_resolution = 0.006
light_lamp_010.use_absolute_resolution = True
light_lamp_010.shape = 'RECTANGLE'
light_lamp_010.size = 0.7397
light_lamp_010.size_y = 0.8606
light_lamp = bpy.data.lights.new('Lamp', 'POINT')
light_lamp.transmission_factor = 0.0
light_lamp.cutoff_distance = 30.0
light_lamp.energy = 100.0
light_lamp.shadow_buffer_clip_start = 1.001
light_lamp.shadow_soft_size = 0.1
light_lamp.shadow_maximum_resolution = 0.006
light_lamp.use_absolute_resolution = True

# ---- meshes
me_plano_009 = bpy.data.meshes.new('Plano.009')
me_plano_009.from_pydata([(-1.0, -1.0, 0.0), (1.0, -1.0, 0.0), (-1.0, 1.0, 0.0), (1.0, 1.0, 0.0)], [], [(0, 1, 3, 2)])
_uv = me_plano_009.uv_layers.new(name='MapaUV')
_uv.uv.foreach_set('vector', [0.0, 0.0, 1.0, 0.0, 1.0, 1.0, 0.0, 1.0])
me_plano_009.materials.append(mat_material_047)
me_plano_009.update()
me_plano_008 = bpy.data.meshes.new('Plano.008')
me_plano_008.from_pydata([(-1.0, -1.0, 0.0), (1.0, -1.0, 0.0), (-1.0, 1.0, 0.0), (1.0, 1.0, 0.0)], [], [(0, 1, 3, 2)])
_uv = me_plano_008.uv_layers.new(name='MapaUV')
_uv.uv.foreach_set('vector', [0.0, 0.0, 1.0, 0.0, 1.0, 1.0, 0.0, 1.0])
me_plano_008.materials.append(mat_material_042)
me_plano_008.update()
me_plano_006 = bpy.data.meshes.new('Plano.006')
me_plano_006.from_pydata([(-1.0, -1.0, 0.0), (1.0, -1.0, 0.0), (-1.0, 1.0, 0.0), (1.0, 1.0, 0.0)], [], [(0, 1, 3, 2)])
_uv = me_plano_006.uv_layers.new(name='MapaUV')
_uv.uv.foreach_set('vector', [0.0, 0.0, 1.0, 0.0, 1.0, 1.0, 0.0, 1.0])
me_plano_006.materials.append(mat_material_044)
me_plano_006.update()
me_plano_005 = bpy.data.meshes.new('Plano.005')
me_plano_005.from_pydata([(-1.0, -1.0, 0.0), (1.0, -1.0, 0.0), (-1.0, 1.0, 0.0), (1.0, 1.0, 0.0)], [], [(0, 1, 3, 2)])
_uv = me_plano_005.uv_layers.new(name='MapaUV')
_uv.uv.foreach_set('vector', [0.0, 0.0, 1.0, 0.0, 1.0, 1.0, 0.0, 1.0])
me_plano_005.materials.append(mat_material_046)
me_plano_005.update()
me_plano_004 = bpy.data.meshes.new('Plano.004')
me_plano_004.from_pydata([(-1.0, -1.0, 0.0), (1.0, -1.0, 0.0), (-1.0, 1.0, 0.0), (1.0, 1.0, 0.0)], [], [(0, 1, 3, 2)])
_uv = me_plano_004.uv_layers.new(name='MapaUV')
_uv.uv.foreach_set('vector', [0.0, 0.0, 1.0, 0.0, 1.0, 1.0, 0.0, 1.0])
me_plano_004.materials.append(mat_material_041)
me_plano_004.update()
me_plano_003 = bpy.data.meshes.new('Plano.003')
me_plano_003.from_pydata([(-1.0, -1.0, 0.0), (1.0, -1.0, 0.0), (-1.0, 1.0, 0.0), (1.0, 1.0, 0.0)], [], [(0, 1, 3, 2)])
_uv = me_plano_003.uv_layers.new(name='MapaUV')
_uv.uv.foreach_set('vector', [0.0, 0.0, 1.0, 0.0, 1.0, 1.0, 0.0, 1.0])
me_plano_003.materials.append(mat_material_038)
me_plano_003.update()
me_plano_002 = bpy.data.meshes.new('Plano.002')
me_plano_002.from_pydata([(-1.0, -1.0, 0.0), (1.0, -1.0, 0.0), (-1.0, 1.0, 0.0), (1.0, 1.0, 0.0)], [], [(0, 1, 3, 2)])
_uv = me_plano_002.uv_layers.new(name='MapaUV')
_uv.uv.foreach_set('vector', [0.0, 0.0, 1.0, 0.0, 1.0, 1.0, 0.0, 1.0])
me_plano_002.materials.append(mat_material_039)
me_plano_002.update()
me_plano_001 = bpy.data.meshes.new('Plano.001')
me_plano_001.from_pydata([(-1.0, -1.0, 0.0), (1.0, -1.0, 0.0), (-1.0, 1.0, 0.0), (1.0, 1.0, 0.0)], [], [(0, 1, 3, 2)])
_uv = me_plano_001.uv_layers.new(name='MapaUV')
_uv.uv.foreach_set('vector', [0.0, 0.0, 1.0, 0.0, 1.0, 1.0, 0.0, 1.0])
me_plano_001.materials.append(mat_material_040)
me_plano_001.update()
me_plane_001 = bpy.data.meshes.new('Plane.001')
me_plane_001.from_pydata([(-1.0, -1.0, 0.0), (1.0, -1.0, 0.0), (-1.0, 1.0, 0.0), (1.0, 1.0, 0.0)], [], [(0, 1, 3, 2)])
_uv = me_plane_001.uv_layers.new(name='UVMap')
_uv.uv.foreach_set('vector', [0.0, 0.0, 1.0, 0.0, 1.0, 1.0, 0.0, 1.0])
me_plane_001.materials.append(mat_material_025)
me_plane_001.update()
me_cylinder_002 = bpy.data.meshes.new('Cylinder.002')
me_cylinder_002.from_pydata([(0.0, 1.0, -1.0), (0.0, 1.0, 1.0), (0.1951, 0.9808, -1.0), (0.1951, 0.9808, 1.0), (0.3827, 0.9239, -1.0), (0.3827, 0.9239, 1.0), (0.5556, 0.8315, -1.0), (0.5556, 0.8315, 1.0), (0.7071, 0.7071, -1.0), (0.7071, 0.7071, 1.0), (0.8315, 0.5556, -1.0), (0.8315, 0.5556, 1.0), (0.9239, 0.3827, -1.0), (0.9239, 0.3827, 1.0), (0.9808, 0.1951, -1.0), (0.9808, 0.1951, 1.0), (1.0, 0.0, -1.0), (1.0, 0.0, 1.0), (0.9808, -0.1951, -1.0), (0.9808, -0.1951, 1.0), (0.9239, -0.3827, -1.0), (0.9239, -0.3827, 1.0), (0.8315, -0.5556, -1.0), (0.8315, -0.5556, 1.0), (0.7071, -0.7071, -1.0), (0.7071, -0.7071, 1.0), (0.5556, -0.8315, -1.0), (0.5556, -0.8315, 1.0), (0.3827, -0.9239, -1.0), (0.3827, -0.9239, 1.0), (0.1951, -0.9808, -1.0), (0.1951, -0.9808, 1.0), (0.0, -1.0, -1.0), (0.0, -1.0, 1.0), (-0.1951, -0.9808, -1.0), (-0.1951, -0.9808, 1.0), (-0.3827, -0.9239, -1.0), (-0.3827, -0.9239, 1.0), (-0.5556, -0.8315, -1.0), (-0.5556, -0.8315, 1.0), (-0.7071, -0.7071, -1.0), (-0.7071, -0.7071, 1.0), (-0.8315, -0.5556, -1.0), (-0.8315, -0.5556, 1.0), (-0.9239, -0.3827, -1.0), (-0.9239, -0.3827, 1.0), (-0.9808, -0.1951, -1.0), (-0.9808, -0.1951, 1.0), (-1.0, 0.0, -1.0), (-1.0, 0.0, 1.0), (-0.9808, 0.1951, -1.0), (-0.9808, 0.1951, 1.0), (-0.9239, 0.3827, -1.0), (-0.9239, 0.3827, 1.0), (-0.8315, 0.5556, -1.0), (-0.8315, 0.5556, 1.0), (-0.7071, 0.7071, -1.0), (-0.7071, 0.7071, 1.0), (-0.5556, 0.8315, -1.0), (-0.5556, 0.8315, 1.0), (-0.3827, 0.9239, -1.0), (-0.3827, 0.9239, 1.0), (-0.1951, 0.9808, -1.0), (-0.1951, 0.9808, 1.0)], [], [(0, 1, 3, 2), (2, 3, 5, 4), (4, 5, 7, 6), (6, 7, 9, 8), (8, 9, 11, 10), (10, 11, 13, 12), (12, 13, 15, 14), (14, 15, 17, 16), (16, 17, 19, 18), (18, 19, 21, 20), (20, 21, 23, 22), (22, 23, 25, 24), (24, 25, 27, 26), (26, 27, 29, 28), (28, 29, 31, 30), (30, 31, 33, 32), (32, 33, 35, 34), (34, 35, 37, 36), (36, 37, 39, 38), (38, 39, 41, 40), (40, 41, 43, 42), (42, 43, 45, 44), (44, 45, 47, 46), (46, 47, 49, 48), (48, 49, 51, 50), (50, 51, 53, 52), (52, 53, 55, 54), (54, 55, 57, 56), (56, 57, 59, 58), (58, 59, 61, 60), (3, 1, 63, 61, 59, 57, 55, 53, 51, 49, 47, 45, 43, 41, 39, 37, 35, 33, 31, 29, 27, 25, 23, 21, 19, 17, 15, 13, 11, 9, 7, 5), (60, 61, 63, 62), (62, 63, 1, 0), (0, 2, 4, 6, 8, 10, 12, 14, 16, 18, 20, 22, 24, 26, 28, 30, 32, 34, 36, 38, 40, 42, 44, 46, 48, 50, 52, 54, 56, 58, 60, 62)])
_uv = me_cylinder_002.uv_layers.new(name='UVMap')
_uv.uv.foreach_set('vector', [1.0, 0.5, 1.0, 1.0, 0.9688, 1.0, 0.9688, 0.5, 0.9688, 0.5, 0.9688, 1.0, 0.9375, 1.0, 0.9375, 0.5, 0.9375, 0.5, 0.9375, 1.0, 0.9062, 1.0, 0.9062, 0.5, 0.9062, 0.5, 0.9062, 1.0, 0.875, 1.0, 0.875, 0.5, 0.875, 0.5, 0.875, 1.0, 0.8438, 1.0, 0.8438, 0.5, 0.8438, 0.5, 0.8438, 1.0, 0.8125, 1.0, 0.8125, 0.5, 0.8125, 0.5, 0.8125, 1.0, 0.7812, 1.0, 0.7812, 0.5, 0.7812, 0.5, 0.7812, 1.0, 0.75, 1.0, 0.75, 0.5, 0.75, 0.5, 0.75, 1.0, 0.7188, 1.0, 0.7188, 0.5, 0.7188, 0.5, 0.7188, 1.0, 0.6875, 1.0, 0.6875, 0.5, 0.6875, 0.5, 0.6875, 1.0, 0.6562, 1.0, 0.6562, 0.5, 0.6562, 0.5, 0.6562, 1.0, 0.625, 1.0, 0.625, 0.5, 0.625, 0.5, 0.625, 1.0, 0.5938, 1.0, 0.5938, 0.5, 0.5938, 0.5, 0.5938, 1.0, 0.5625, 1.0, 0.5625, 0.5, 0.5625, 0.5, 0.5625, 1.0, 0.5312, 1.0, 0.5312, 0.5, 0.5312, 0.5, 0.5312, 1.0, 0.5, 1.0, 0.5, 0.5, 0.5, 0.5, 0.5, 1.0, 0.4688, 1.0, 0.4688, 0.5, 0.4688, 0.5, 0.4688, 1.0, 0.4375, 1.0, 0.4375, 0.5, 0.4375, 0.5, 0.4375, 1.0, 0.4062, 1.0, 0.4062, 0.5, 0.4062, 0.5, 0.4062, 1.0, 0.375, 1.0, 0.375, 0.5, 0.375, 0.5, 0.375, 1.0, 0.3438, 1.0, 0.3438, 0.5, 0.3438, 0.5, 0.3438, 1.0, 0.3125, 1.0, 0.3125, 0.5, 0.3125, 0.5, 0.3125, 1.0, 0.2812, 1.0, 0.2812, 0.5, 0.2812, 0.5, 0.2812, 1.0, 0.25, 1.0, 0.25, 0.5, 0.25, 0.5, 0.25, 1.0, 0.2188, 1.0, 0.2188, 0.5, 0.2188, 0.5, 0.2188, 1.0, 0.1875, 1.0, 0.1875, 0.5, 0.1875, 0.5, 0.1875, 1.0, 0.1562, 1.0, 0.1562, 0.5, 0.1562, 0.5, 0.1562, 1.0, 0.125, 1.0, 0.125, 0.5, 0.125, 0.5, 0.125, 1.0, 0.09375, 1.0, 0.09375, 0.5, 0.09375, 0.5, 0.09375, 1.0, 0.0625, 1.0, 0.0625, 0.5, 0.2968, 0.4854, 0.25, 0.49, 0.2032, 0.4854, 0.1582, 0.4717, 0.1167, 0.4496, 0.08029, 0.4197, 0.05045, 0.3833, 0.02827, 0.3418, 0.01461, 0.2968, 0.01, 0.25, 0.01461, 0.2032, 0.02827, 0.1582, 0.05045, 0.1167, 0.08029, 0.08029, 0.1167, 0.05045, 0.1582, 0.02827, 0.2032, 0.01461, 0.25, 0.01, 0.2968, 0.01461, 0.3418, 0.02827, 0.3833, 0.05045, 0.4197, 0.08029, 0.4496, 0.1167, 0.4717, 0.1582, 0.4854, 0.2032, 0.49, 0.25, 0.4854, 0.2968, 0.4717, 0.3418, 0.4496, 0.3833, 0.4197, 0.4197, 0.3833, 0.4496, 0.3418, 0.4717, 0.0625, 0.5, 0.0625, 1.0, 0.03125, 1.0, 0.03125, 0.5, 0.03125, 0.5, 0.03125, 1.0, 0.0, 1.0, 0.0, 0.5, 0.75, 0.49, 0.7968, 0.4854, 0.8418, 0.4717, 0.8833, 0.4496, 0.9197, 0.4197, 0.9496, 0.3833, 0.9717, 0.3418, 0.9854, 0.2968, 0.99, 0.25, 0.9854, 0.2032, 0.9717, 0.1582, 0.9496, 0.1167, 0.9197, 0.08029, 0.8833, 0.05045, 0.8418, 0.02827, 0.7968, 0.01461, 0.75, 0.01, 0.7032, 0.01461, 0.6582, 0.02827, 0.6167, 0.05045, 0.5803, 0.08029, 0.5504, 0.1167, 0.5283, 0.1582, 0.5146, 0.2032, 0.51, 0.25, 0.5146, 0.2968, 0.5283, 0.3418, 0.5504, 0.3833, 0.5803, 0.4197, 0.6167, 0.4496, 0.6582, 0.4717, 0.7032, 0.4854])
me_cylinder_002.update()
me_cylinder = bpy.data.meshes.new('Cylinder')
me_cylinder.from_pydata([(0.0, 1.0, -1.0), (0.0, 1.0, 1.0), (0.1951, 0.9808, -1.0), (0.1951, 0.9808, 1.0), (0.3827, 0.9239, -1.0), (0.3827, 0.9239, 1.0), (0.5556, 0.8315, -1.0), (0.5556, 0.8315, 1.0), (0.7071, 0.7071, -1.0), (0.7071, 0.7071, 1.0), (0.8315, 0.5556, -1.0), (0.8315, 0.5556, 1.0), (0.9239, 0.3827, -1.0), (0.9239, 0.3827, 1.0), (0.9808, 0.1951, -1.0), (0.9808, 0.1951, 1.0), (1.0, 0.0, -1.0), (1.0, 0.0, 1.0), (0.9808, -0.1951, -1.0), (0.9808, -0.1951, 1.0), (0.9239, -0.3827, -1.0), (0.9239, -0.3827, 1.0), (0.8315, -0.5556, -1.0), (0.8315, -0.5556, 1.0), (0.7071, -0.7071, -1.0), (0.7071, -0.7071, 1.0), (0.5556, -0.8315, -1.0), (0.5556, -0.8315, 1.0), (0.3827, -0.9239, -1.0), (0.3827, -0.9239, 1.0), (0.1951, -0.9808, -1.0), (0.1951, -0.9808, 1.0), (0.0, -1.0, -1.0), (0.0, -1.0, 1.0), (-0.1951, -0.9808, -1.0), (-0.1951, -0.9808, 1.0), (-0.3827, -0.9239, -1.0), (-0.3827, -0.9239, 1.0), (-0.5556, -0.8315, -1.0), (-0.5556, -0.8315, 1.0), (-0.7071, -0.7071, -1.0), (-0.7071, -0.7071, 1.0), (-0.8315, -0.5556, -1.0), (-0.8315, -0.5556, 1.0), (-0.9239, -0.3827, -1.0), (-0.9239, -0.3827, 1.0), (-0.9808, -0.1951, -1.0), (-0.9808, -0.1951, 1.0), (-1.0, 0.0, -1.0), (-1.0, 0.0, 1.0), (-0.9808, 0.1951, -1.0), (-0.9808, 0.1951, 1.0), (-0.9239, 0.3827, -1.0), (-0.9239, 0.3827, 1.0), (-0.8315, 0.5556, -1.0), (-0.8315, 0.5556, 1.0), (-0.7071, 0.7071, -1.0), (-0.7071, 0.7071, 1.0), (-0.5556, 0.8315, -1.0), (-0.5556, 0.8315, 1.0), (-0.3827, 0.9239, -1.0), (-0.3827, 0.9239, 1.0), (-0.1951, 0.9808, -1.0), (-0.1951, 0.9808, 1.0)], [], [(0, 1, 3, 2), (2, 3, 5, 4), (4, 5, 7, 6), (6, 7, 9, 8), (8, 9, 11, 10), (10, 11, 13, 12), (12, 13, 15, 14), (14, 15, 17, 16), (16, 17, 19, 18), (18, 19, 21, 20), (20, 21, 23, 22), (22, 23, 25, 24), (24, 25, 27, 26), (26, 27, 29, 28), (28, 29, 31, 30), (30, 31, 33, 32), (32, 33, 35, 34), (34, 35, 37, 36), (36, 37, 39, 38), (38, 39, 41, 40), (40, 41, 43, 42), (42, 43, 45, 44), (44, 45, 47, 46), (46, 47, 49, 48), (48, 49, 51, 50), (50, 51, 53, 52), (52, 53, 55, 54), (54, 55, 57, 56), (56, 57, 59, 58), (58, 59, 61, 60), (3, 1, 63, 61, 59, 57, 55, 53, 51, 49, 47, 45, 43, 41, 39, 37, 35, 33, 31, 29, 27, 25, 23, 21, 19, 17, 15, 13, 11, 9, 7, 5), (60, 61, 63, 62), (62, 63, 1, 0), (0, 2, 4, 6, 8, 10, 12, 14, 16, 18, 20, 22, 24, 26, 28, 30, 32, 34, 36, 38, 40, 42, 44, 46, 48, 50, 52, 54, 56, 58, 60, 62)])
_uv = me_cylinder.uv_layers.new(name='UVMap')
_uv.uv.foreach_set('vector', [1.0, 0.5, 1.0, 1.0, 0.9688, 1.0, 0.9688, 0.5, 0.9688, 0.5, 0.9688, 1.0, 0.9375, 1.0, 0.9375, 0.5, 0.9375, 0.5, 0.9375, 1.0, 0.9062, 1.0, 0.9062, 0.5, 0.9062, 0.5, 0.9062, 1.0, 0.875, 1.0, 0.875, 0.5, 0.875, 0.5, 0.875, 1.0, 0.8438, 1.0, 0.8438, 0.5, 0.8438, 0.5, 0.8438, 1.0, 0.8125, 1.0, 0.8125, 0.5, 0.8125, 0.5, 0.8125, 1.0, 0.7812, 1.0, 0.7812, 0.5, 0.7812, 0.5, 0.7812, 1.0, 0.75, 1.0, 0.75, 0.5, 0.75, 0.5, 0.75, 1.0, 0.7188, 1.0, 0.7188, 0.5, 0.7188, 0.5, 0.7188, 1.0, 0.6875, 1.0, 0.6875, 0.5, 0.6875, 0.5, 0.6875, 1.0, 0.6562, 1.0, 0.6562, 0.5, 0.6562, 0.5, 0.6562, 1.0, 0.625, 1.0, 0.625, 0.5, 0.625, 0.5, 0.625, 1.0, 0.5938, 1.0, 0.5938, 0.5, 0.5938, 0.5, 0.5938, 1.0, 0.5625, 1.0, 0.5625, 0.5, 0.5625, 0.5, 0.5625, 1.0, 0.5312, 1.0, 0.5312, 0.5, 0.5312, 0.5, 0.5312, 1.0, 0.5, 1.0, 0.5, 0.5, 0.5, 0.5, 0.5, 1.0, 0.4688, 1.0, 0.4688, 0.5, 0.4688, 0.5, 0.4688, 1.0, 0.4375, 1.0, 0.4375, 0.5, 0.4375, 0.5, 0.4375, 1.0, 0.4062, 1.0, 0.4062, 0.5, 0.4062, 0.5, 0.4062, 1.0, 0.375, 1.0, 0.375, 0.5, 0.375, 0.5, 0.375, 1.0, 0.3438, 1.0, 0.3438, 0.5, 0.3438, 0.5, 0.3438, 1.0, 0.3125, 1.0, 0.3125, 0.5, 0.3125, 0.5, 0.3125, 1.0, 0.2812, 1.0, 0.2812, 0.5, 0.2812, 0.5, 0.2812, 1.0, 0.25, 1.0, 0.25, 0.5, 0.25, 0.5, 0.25, 1.0, 0.2188, 1.0, 0.2188, 0.5, 0.2188, 0.5, 0.2188, 1.0, 0.1875, 1.0, 0.1875, 0.5, 0.1875, 0.5, 0.1875, 1.0, 0.1562, 1.0, 0.1562, 0.5, 0.1562, 0.5, 0.1562, 1.0, 0.125, 1.0, 0.125, 0.5, 0.125, 0.5, 0.125, 1.0, 0.09375, 1.0, 0.09375, 0.5, 0.09375, 0.5, 0.09375, 1.0, 0.0625, 1.0, 0.0625, 0.5, 0.2968, 0.4854, 0.25, 0.49, 0.2032, 0.4854, 0.1582, 0.4717, 0.1167, 0.4496, 0.08029, 0.4197, 0.05045, 0.3833, 0.02827, 0.3418, 0.01461, 0.2968, 0.01, 0.25, 0.01461, 0.2032, 0.02827, 0.1582, 0.05045, 0.1167, 0.08029, 0.08029, 0.1167, 0.05045, 0.1582, 0.02827, 0.2032, 0.01461, 0.25, 0.01, 0.2968, 0.01461, 0.3418, 0.02827, 0.3833, 0.05045, 0.4197, 0.08029, 0.4496, 0.1167, 0.4717, 0.1582, 0.4854, 0.2032, 0.49, 0.25, 0.4854, 0.2968, 0.4717, 0.3418, 0.4496, 0.3833, 0.4197, 0.4197, 0.3833, 0.4496, 0.3418, 0.4717, 0.0625, 0.5, 0.0625, 1.0, 0.03125, 1.0, 0.03125, 0.5, 0.03125, 0.5, 0.03125, 1.0, 0.0, 1.0, 0.0, 0.5, 0.75, 0.49, 0.7968, 0.4854, 0.8418, 0.4717, 0.8833, 0.4496, 0.9197, 0.4197, 0.9496, 0.3833, 0.9717, 0.3418, 0.9854, 0.2968, 0.99, 0.25, 0.9854, 0.2032, 0.9717, 0.1582, 0.9496, 0.1167, 0.9197, 0.08029, 0.8833, 0.05045, 0.8418, 0.02827, 0.7968, 0.01461, 0.75, 0.01, 0.7032, 0.01461, 0.6582, 0.02827, 0.6167, 0.05045, 0.5803, 0.08029, 0.5504, 0.1167, 0.5283, 0.1582, 0.5146, 0.2032, 0.51, 0.25, 0.5146, 0.2968, 0.5283, 0.3418, 0.5504, 0.3833, 0.5803, 0.4197, 0.6167, 0.4496, 0.6582, 0.4717, 0.7032, 0.4854])
me_cylinder.update()
me_cube_048 = bpy.data.meshes.new('Cube.048')
me_cube_048.from_pydata([(-1.0, -1.0, -1.0), (-1.0, -1.0, 1.0), (-1.0, 1.0, -1.0), (-1.0, 1.0, 1.0), (1.0, -1.0, -1.0), (1.0, -1.0, 1.0), (1.0, 1.0, -1.0), (1.0, 1.0, 1.0)], [], [(0, 1, 3, 2), (2, 3, 7, 6), (6, 7, 5, 4), (4, 5, 1, 0), (2, 6, 4, 0), (7, 3, 1, 5)])
_uv = me_cube_048.uv_layers.new(name='UVMap')
_uv.uv.foreach_set('vector', [0.375, 0.0, 0.625, 0.0, 0.625, 0.25, 0.375, 0.25, 0.375, 0.25, 0.625, 0.25, 0.625, 0.5, 0.375, 0.5, 0.375, 0.5, 0.625, 0.5, 0.625, 0.75, 0.375, 0.75, 0.375, 0.75, 0.625, 0.75, 0.625, 1.0, 0.375, 1.0, 0.125, 0.5, 0.375, 0.5, 0.375, 0.75, 0.125, 0.75, 0.625, 0.5, 0.875, 0.5, 0.875, 0.75, 0.625, 0.75])
me_cube_048.materials.append(mat_material_027)
me_cube_048.update()
me_cube_047 = bpy.data.meshes.new('Cube.047')
me_cube_047.from_pydata([(-1.0, -1.0, -1.0), (-1.0, -1.0, 1.0), (-1.0, 1.0, -1.0), (-1.0, 1.0, 1.0), (1.0, -1.0, -1.0), (1.0, -1.0, 1.0), (1.0, 1.0, -1.0), (1.0, 1.0, 1.0)], [], [(0, 1, 3, 2), (2, 3, 7, 6), (6, 7, 5, 4), (4, 5, 1, 0), (2, 6, 4, 0), (7, 3, 1, 5)])
_uv = me_cube_047.uv_layers.new(name='UVMap')
_uv.uv.foreach_set('vector', [0.375, 0.0, 0.625, 0.0, 0.625, 0.25, 0.375, 0.25, 0.375, 0.25, 0.625, 0.25, 0.625, 0.5, 0.375, 0.5, 0.375, 0.5, 0.625, 0.5, 0.625, 0.75, 0.375, 0.75, 0.375, 0.75, 0.625, 0.75, 0.625, 1.0, 0.375, 1.0, 0.125, 0.5, 0.375, 0.5, 0.375, 0.75, 0.125, 0.75, 0.625, 0.5, 0.875, 0.5, 0.875, 0.75, 0.625, 0.75])
me_cube_047.materials.append(mat_material_033)
me_cube_047.update()
me_cube_046 = bpy.data.meshes.new('Cube.046')
me_cube_046.from_pydata([(-1.0, -1.0, -1.0), (-1.0, -1.0, 1.0), (-1.0, 1.0, -1.0), (-1.0, 1.0, 1.0), (1.0, -1.0, -1.0), (1.0, -1.0, 1.0), (1.0, 1.0, -1.0), (1.0, 1.0, 1.0)], [], [(0, 1, 3, 2), (2, 3, 7, 6), (6, 7, 5, 4), (4, 5, 1, 0), (2, 6, 4, 0), (7, 3, 1, 5)])
_uv = me_cube_046.uv_layers.new(name='UVMap')
_uv.uv.foreach_set('vector', [0.375, 0.0, 0.625, 0.0, 0.625, 0.25, 0.375, 0.25, 0.375, 0.25, 0.625, 0.25, 0.625, 0.5, 0.375, 0.5, 0.375, 0.5, 0.625, 0.5, 0.625, 0.75, 0.375, 0.75, 0.375, 0.75, 0.625, 0.75, 0.625, 1.0, 0.375, 1.0, 0.125, 0.5, 0.375, 0.5, 0.375, 0.75, 0.125, 0.75, 0.625, 0.5, 0.875, 0.5, 0.875, 0.75, 0.625, 0.75])
me_cube_046.materials.append(mat_material_034)
me_cube_046.update()
me_cube_045 = bpy.data.meshes.new('Cube.045')
me_cube_045.from_pydata([(-1.0, -1.0, -1.0), (-1.0, -1.0, 1.0), (-1.0, 1.0, -1.0), (-1.0, 1.0, 1.0), (1.0, -1.0, -1.0), (1.0, -1.0, 1.0), (1.0, 1.0, -1.0), (1.0, 1.0, 1.0)], [], [(0, 1, 3, 2), (2, 3, 7, 6), (6, 7, 5, 4), (4, 5, 1, 0), (2, 6, 4, 0), (7, 3, 1, 5)])
_uv = me_cube_045.uv_layers.new(name='UVMap')
_uv.uv.foreach_set('vector', [0.375, 0.0, 0.625, 0.0, 0.625, 0.25, 0.375, 0.25, 0.375, 0.25, 0.625, 0.25, 0.625, 0.5, 0.375, 0.5, 0.375, 0.5, 0.625, 0.5, 0.625, 0.75, 0.375, 0.75, 0.375, 0.75, 0.625, 0.75, 0.625, 1.0, 0.375, 1.0, 0.125, 0.5, 0.375, 0.5, 0.375, 0.75, 0.125, 0.75, 0.625, 0.5, 0.875, 0.5, 0.875, 0.75, 0.625, 0.75])
me_cube_045.materials.append(mat_material_035)
me_cube_045.update()
me_cube_043 = bpy.data.meshes.new('Cube.043')
me_cube_043.from_pydata([(-1.0, -1.0, -1.0), (-1.0, -1.0, 1.0), (-1.0, 1.0, -1.0), (-1.0, 1.0, 1.0), (1.0, -1.0, -1.0), (1.0, -1.0, 1.0), (1.0, 1.0, -1.0), (1.0, 1.0, 1.0)], [], [(0, 1, 3, 2), (2, 3, 7, 6), (6, 7, 5, 4), (4, 5, 1, 0), (2, 6, 4, 0), (7, 3, 1, 5)])
_uv = me_cube_043.uv_layers.new(name='UVMap')
_uv.uv.foreach_set('vector', [0.375, 0.0, 0.625, 0.0, 0.625, 0.25, 0.375, 0.25, 0.375, 0.25, 0.625, 0.25, 0.625, 0.5, 0.375, 0.5, 0.375, 0.5, 0.625, 0.5, 0.625, 0.75, 0.375, 0.75, 0.375, 0.75, 0.625, 0.75, 0.625, 1.0, 0.375, 1.0, 0.125, 0.5, 0.375, 0.5, 0.375, 0.75, 0.125, 0.75, 0.625, 0.5, 0.875, 0.5, 0.875, 0.75, 0.625, 0.75])
me_cube_043.update()
me_cube_042 = bpy.data.meshes.new('Cube.042')
me_cube_042.from_pydata([(-1.0, -1.0, -1.0), (-1.0, -1.0, 1.0), (-1.0, 1.0, -1.0), (-1.0, 1.0, 1.0), (1.0, -1.0, -1.0), (1.0, -1.0, 1.0), (1.0, 1.0, -1.0), (1.0, 1.0, 1.0)], [], [(0, 1, 3, 2), (2, 3, 7, 6), (6, 7, 5, 4), (4, 5, 1, 0), (2, 6, 4, 0), (7, 3, 1, 5)])
_uv = me_cube_042.uv_layers.new(name='UVMap')
_uv.uv.foreach_set('vector', [0.375, 0.0, 0.625, 0.0, 0.625, 0.25, 0.375, 0.25, 0.375, 0.25, 0.625, 0.25, 0.625, 0.5, 0.375, 0.5, 0.375, 0.5, 0.625, 0.5, 0.625, 0.75, 0.375, 0.75, 0.375, 0.75, 0.625, 0.75, 0.625, 1.0, 0.375, 1.0, 0.125, 0.5, 0.375, 0.5, 0.375, 0.75, 0.125, 0.75, 0.625, 0.5, 0.875, 0.5, 0.875, 0.75, 0.625, 0.75])
me_cube_042.materials.append(mat_material_013)
me_cube_042.update()
me_cube_041 = bpy.data.meshes.new('Cube.041')
me_cube_041.from_pydata([(-1.0, -1.0, -1.0), (-1.0, -1.0, 1.0), (-1.0, 1.0, -1.0), (-1.0, 1.0, 1.0), (1.0, -1.0, -1.0), (1.0, -1.0, 1.0), (1.0, 1.0, -1.0), (1.0, 1.0, 1.0)], [], [(0, 1, 3, 2), (2, 3, 7, 6), (6, 7, 5, 4), (4, 5, 1, 0), (2, 6, 4, 0), (7, 3, 1, 5)])
_uv = me_cube_041.uv_layers.new(name='UVMap')
_uv.uv.foreach_set('vector', [0.375, 0.0, 0.625, 0.0, 0.625, 0.25, 0.375, 0.25, 0.375, 0.25, 0.625, 0.25, 0.625, 0.5, 0.375, 0.5, 0.375, 0.5, 0.625, 0.5, 0.625, 0.75, 0.375, 0.75, 0.375, 0.75, 0.625, 0.75, 0.625, 1.0, 0.375, 1.0, 0.125, 0.5, 0.375, 0.5, 0.375, 0.75, 0.125, 0.75, 0.625, 0.5, 0.875, 0.5, 0.875, 0.75, 0.625, 0.75])
me_cube_041.materials.append(mat_material_014)
me_cube_041.update()
me_cube_040 = bpy.data.meshes.new('Cube.040')
me_cube_040.from_pydata([(-1.0, -1.0, -1.0), (-1.0, -1.0, 1.0), (-1.0, 1.0, -1.0), (-1.0, 1.0, 1.0), (1.0, -1.0, -1.0), (1.0, -1.0, 1.0), (1.0, 1.0, -1.0), (1.0, 1.0, 1.0)], [], [(0, 1, 3, 2), (2, 3, 7, 6), (6, 7, 5, 4), (4, 5, 1, 0), (2, 6, 4, 0), (7, 3, 1, 5)])
_uv = me_cube_040.uv_layers.new(name='UVMap')
_uv.uv.foreach_set('vector', [0.375, 0.0, 0.625, 0.0, 0.625, 0.25, 0.375, 0.25, 0.375, 0.25, 0.625, 0.25, 0.625, 0.5, 0.375, 0.5, 0.375, 0.5, 0.625, 0.5, 0.625, 0.75, 0.375, 0.75, 0.375, 0.75, 0.625, 0.75, 0.625, 1.0, 0.375, 1.0, 0.125, 0.5, 0.375, 0.5, 0.375, 0.75, 0.125, 0.75, 0.625, 0.5, 0.875, 0.5, 0.875, 0.75, 0.625, 0.75])
me_cube_040.materials.append(mat_material_012)
me_cube_040.update()
me_cube_039 = bpy.data.meshes.new('Cube.039')
me_cube_039.from_pydata([(-1.0, -1.0, -1.0), (-1.0, -1.0, 1.0), (-1.0, 1.0, -1.0), (-1.0, 1.0, 1.0), (1.0, -1.0, -1.0), (1.0, -1.0, 1.0), (1.0, 1.0, -1.0), (1.0, 1.0, 1.0)], [], [(0, 1, 3, 2), (2, 3, 7, 6), (6, 7, 5, 4), (4, 5, 1, 0), (2, 6, 4, 0), (7, 3, 1, 5)])
_uv = me_cube_039.uv_layers.new(name='UVMap')
_uv.uv.foreach_set('vector', [0.375, 0.0, 0.625, 0.0, 0.625, 0.25, 0.375, 0.25, 0.375, 0.25, 0.625, 0.25, 0.625, 0.5, 0.375, 0.5, 0.375, 0.5, 0.625, 0.5, 0.625, 0.75, 0.375, 0.75, 0.375, 0.75, 0.625, 0.75, 0.625, 1.0, 0.375, 1.0, 0.125, 0.5, 0.375, 0.5, 0.375, 0.75, 0.125, 0.75, 0.625, 0.5, 0.875, 0.5, 0.875, 0.75, 0.625, 0.75])
me_cube_039.materials.append(mat_material_011)
me_cube_039.update()
me_cube_038 = bpy.data.meshes.new('Cube.038')
me_cube_038.from_pydata([(-1.0, -1.0, -1.0), (-1.0, -1.0, 1.0), (-1.0, 1.0, -1.0), (-1.0, 1.0, 1.0), (1.0, -1.0, -1.0), (1.0, -1.0, 1.0), (1.0, 1.0, -1.0), (1.0, 1.0, 1.0)], [], [(0, 1, 3, 2), (2, 3, 7, 6), (6, 7, 5, 4), (4, 5, 1, 0), (2, 6, 4, 0), (7, 3, 1, 5)])
_uv = me_cube_038.uv_layers.new(name='UVMap')
_uv.uv.foreach_set('vector', [0.375, 0.0, 0.625, 0.0, 0.625, 0.25, 0.375, 0.25, 0.375, 0.25, 0.625, 0.25, 0.625, 0.5, 0.375, 0.5, 0.375, 0.5, 0.625, 0.5, 0.625, 0.75, 0.375, 0.75, 0.375, 0.75, 0.625, 0.75, 0.625, 1.0, 0.375, 1.0, 0.125, 0.5, 0.375, 0.5, 0.375, 0.75, 0.125, 0.75, 0.625, 0.5, 0.875, 0.5, 0.875, 0.75, 0.625, 0.75])
me_cube_038.materials.append(mat_material_022)
me_cube_038.update()
me_cube_036 = bpy.data.meshes.new('Cube.036')
me_cube_036.from_pydata([(-1.0, -1.0, -1.0), (-1.0, -1.0, 1.0), (-1.0, 1.0, -1.0), (-1.0, 1.0, 1.0), (1.0, -1.0, -1.0), (1.0, -1.0, 1.0), (1.0, 1.0, -1.0), (1.0, 1.0, 1.0)], [], [(0, 1, 3, 2), (2, 3, 7, 6), (6, 7, 5, 4), (4, 5, 1, 0), (2, 6, 4, 0), (7, 3, 1, 5)])
_uv = me_cube_036.uv_layers.new(name='UVMap')
_uv.uv.foreach_set('vector', [0.375, 0.0, 0.625, 0.0, 0.625, 0.25, 0.375, 0.25, 0.375, 0.25, 0.625, 0.25, 0.625, 0.5, 0.375, 0.5, 0.375, 0.5, 0.625, 0.5, 0.625, 0.75, 0.375, 0.75, 0.375, 0.75, 0.625, 0.75, 0.625, 1.0, 0.375, 1.0, 0.125, 0.5, 0.375, 0.5, 0.375, 0.75, 0.125, 0.75, 0.625, 0.5, 0.875, 0.5, 0.875, 0.75, 0.625, 0.75])
me_cube_036.materials.append(mat_material_036)
me_cube_036.update()
me_cube_035 = bpy.data.meshes.new('Cube.035')
me_cube_035.from_pydata([(-1.0, -1.0, -1.0), (-1.0, -1.0, 1.0), (-1.0, 1.0, -1.0), (-1.0, 1.0, 1.0), (1.0, -1.0, -1.0), (1.0, -1.0, 1.0), (1.0, 1.0, -1.0), (1.0, 1.0, 1.0)], [], [(0, 1, 3, 2), (2, 3, 7, 6), (6, 7, 5, 4), (4, 5, 1, 0), (2, 6, 4, 0), (7, 3, 1, 5)])
_uv = me_cube_035.uv_layers.new(name='UVMap')
_uv.uv.foreach_set('vector', [0.375, 0.0, 0.625, 0.0, 0.625, 0.25, 0.375, 0.25, 0.375, 0.25, 0.625, 0.25, 0.625, 0.5, 0.375, 0.5, 0.375, 0.5, 0.625, 0.5, 0.625, 0.75, 0.375, 0.75, 0.375, 0.75, 0.625, 0.75, 0.625, 1.0, 0.375, 1.0, 0.125, 0.5, 0.375, 0.5, 0.375, 0.75, 0.125, 0.75, 0.625, 0.5, 0.875, 0.5, 0.875, 0.75, 0.625, 0.75])
me_cube_035.materials.append(mat_material_020)
me_cube_035.update()
me_cube_034 = bpy.data.meshes.new('Cube.034')
me_cube_034.from_pydata([(-1.0, -1.0, -1.0), (-1.0, -1.0, 1.0), (-1.0, 1.0, -1.0), (-1.0, 1.0, 1.0), (1.0, -1.0, -1.0), (1.0, -1.0, 1.0), (1.0, 1.0, -1.0), (1.0, 1.0, 1.0)], [], [(0, 1, 3, 2), (2, 3, 7, 6), (6, 7, 5, 4), (4, 5, 1, 0), (2, 6, 4, 0), (7, 3, 1, 5)])
_uv = me_cube_034.uv_layers.new(name='UVMap')
_uv.uv.foreach_set('vector', [0.375, 0.0, 0.625, 0.0, 0.625, 0.25, 0.375, 0.25, 0.375, 0.25, 0.625, 0.25, 0.625, 0.5, 0.375, 0.5, 0.375, 0.5, 0.625, 0.5, 0.625, 0.75, 0.375, 0.75, 0.375, 0.75, 0.625, 0.75, 0.625, 1.0, 0.375, 1.0, 0.125, 0.5, 0.375, 0.5, 0.375, 0.75, 0.125, 0.75, 0.625, 0.5, 0.875, 0.5, 0.875, 0.75, 0.625, 0.75])
me_cube_034.materials.append(mat_material_021)
me_cube_034.update()
me_cube_033 = bpy.data.meshes.new('Cube.033')
me_cube_033.from_pydata([(-1.0, -1.0, -1.0), (-1.0, -1.0, 1.0), (-1.0, 1.0, -1.0), (-1.0, 1.0, 1.0), (1.0, -1.0, -1.0), (1.0, -1.0, 1.0), (1.0, 1.0, -1.0), (1.0, 1.0, 1.0)], [], [(0, 1, 3, 2), (2, 3, 7, 6), (6, 7, 5, 4), (4, 5, 1, 0), (2, 6, 4, 0), (7, 3, 1, 5)])
_uv = me_cube_033.uv_layers.new(name='UVMap')
_uv.uv.foreach_set('vector', [0.375, 0.0, 0.625, 0.0, 0.625, 0.25, 0.375, 0.25, 0.375, 0.25, 0.625, 0.25, 0.625, 0.5, 0.375, 0.5, 0.375, 0.5, 0.625, 0.5, 0.625, 0.75, 0.375, 0.75, 0.375, 0.75, 0.625, 0.75, 0.625, 1.0, 0.375, 1.0, 0.125, 0.5, 0.375, 0.5, 0.375, 0.75, 0.125, 0.75, 0.625, 0.5, 0.875, 0.5, 0.875, 0.75, 0.625, 0.75])
me_cube_033.materials.append(mat_material_016)
me_cube_033.update()
me_cube_032 = bpy.data.meshes.new('Cube.032')
me_cube_032.from_pydata([(-1.0, -1.0, -1.0), (-1.0, -1.0, 1.0), (-1.0, 1.0, -1.0), (-1.0, 1.0, 1.0), (1.0, -1.0, -1.0), (1.0, -1.0, 1.0), (1.0, 1.0, -1.0), (1.0, 1.0, 1.0)], [], [(0, 1, 3, 2), (2, 3, 7, 6), (6, 7, 5, 4), (4, 5, 1, 0), (2, 6, 4, 0), (7, 3, 1, 5)])
_uv = me_cube_032.uv_layers.new(name='UVMap')
_uv.uv.foreach_set('vector', [0.375, 0.0, 0.625, 0.0, 0.625, 0.25, 0.375, 0.25, 0.375, 0.25, 0.625, 0.25, 0.625, 0.5, 0.375, 0.5, 0.375, 0.5, 0.625, 0.5, 0.625, 0.75, 0.375, 0.75, 0.375, 0.75, 0.625, 0.75, 0.625, 1.0, 0.375, 1.0, 0.125, 0.5, 0.375, 0.5, 0.375, 0.75, 0.125, 0.75, 0.625, 0.5, 0.875, 0.5, 0.875, 0.75, 0.625, 0.75])
me_cube_032.materials.append(mat_material_032)
me_cube_032.update()
me_cube_031 = bpy.data.meshes.new('Cube.031')
me_cube_031.from_pydata([(-1.0, -1.0, -1.0), (-1.0, -1.0, 1.0), (-1.0, 1.0, -1.0), (-1.0, 1.0, 1.0), (1.0, -1.0, -1.0), (1.0, -1.0, 1.0), (1.0, 1.0, -1.0), (1.0, 1.0, 1.0)], [], [(0, 1, 3, 2), (2, 3, 7, 6), (6, 7, 5, 4), (4, 5, 1, 0), (2, 6, 4, 0), (7, 3, 1, 5)])
_uv = me_cube_031.uv_layers.new(name='UVMap')
_uv.uv.foreach_set('vector', [0.375, 0.0, 0.625, 0.0, 0.625, 0.25, 0.375, 0.25, 0.375, 0.25, 0.625, 0.25, 0.625, 0.5, 0.375, 0.5, 0.375, 0.5, 0.625, 0.5, 0.625, 0.75, 0.375, 0.75, 0.375, 0.75, 0.625, 0.75, 0.625, 1.0, 0.375, 1.0, 0.125, 0.5, 0.375, 0.5, 0.375, 0.75, 0.125, 0.75, 0.625, 0.5, 0.875, 0.5, 0.875, 0.75, 0.625, 0.75])
me_cube_031.materials.append(mat_material_031)
me_cube_031.update()
me_cube_027 = bpy.data.meshes.new('Cube.027')
me_cube_027.from_pydata([(-1.0, -1.0, -1.0), (-1.0, -1.0, 1.0), (-1.0, 1.0, -1.0), (-1.0, 1.0, 1.0), (1.0, -1.0, -1.0), (1.0, -1.0, 1.0), (1.0, 1.0, -1.0), (1.0, 1.0, 1.0)], [], [(0, 1, 3, 2), (2, 3, 7, 6), (6, 7, 5, 4), (4, 5, 1, 0), (2, 6, 4, 0), (7, 3, 1, 5)])
_uv = me_cube_027.uv_layers.new(name='UVMap')
_uv.uv.foreach_set('vector', [0.375, 0.0, 0.625, 0.0, 0.625, 0.25, 0.375, 0.25, 0.375, 0.25, 0.625, 0.25, 0.625, 0.5, 0.375, 0.5, 0.375, 0.5, 0.625, 0.5, 0.625, 0.75, 0.375, 0.75, 0.375, 0.75, 0.625, 0.75, 0.625, 1.0, 0.375, 1.0, 0.125, 0.5, 0.375, 0.5, 0.375, 0.75, 0.125, 0.75, 0.625, 0.5, 0.875, 0.5, 0.875, 0.75, 0.625, 0.75])
me_cube_027.materials.append(mat_material_030)
me_cube_027.update()
me_cube_026 = bpy.data.meshes.new('Cube.026')
me_cube_026.from_pydata([(-1.0, -1.0, -1.0), (-1.0, -1.0, 1.0), (-1.0, 1.0, -1.0), (-1.0, 1.0, 1.0), (1.0, -1.0, -1.0), (1.0, -1.0, 1.0), (1.0, 1.0, -1.0), (1.0, 1.0, 1.0)], [], [(0, 1, 3, 2), (2, 3, 7, 6), (6, 7, 5, 4), (4, 5, 1, 0), (2, 6, 4, 0), (7, 3, 1, 5)])
_uv = me_cube_026.uv_layers.new(name='UVMap')
_uv.uv.foreach_set('vector', [0.375, 0.0, 0.625, 0.0, 0.625, 0.25, 0.375, 0.25, 0.375, 0.25, 0.625, 0.25, 0.625, 0.5, 0.375, 0.5, 0.375, 0.5, 0.625, 0.5, 0.625, 0.75, 0.375, 0.75, 0.375, 0.75, 0.625, 0.75, 0.625, 1.0, 0.375, 1.0, 0.125, 0.5, 0.375, 0.5, 0.375, 0.75, 0.125, 0.75, 0.625, 0.5, 0.875, 0.5, 0.875, 0.75, 0.625, 0.75])
me_cube_026.materials.append(mat_material_009)
me_cube_026.update()
me_cube_025 = bpy.data.meshes.new('Cube.025')
me_cube_025.from_pydata([(-1.0, -1.0, -1.0), (-1.0, -1.0, 1.0), (-1.0, 1.0, -1.0), (-1.0, 1.0, 1.0), (1.0, -1.0, -1.0), (1.0, -1.0, 1.0), (1.0, 1.0, -1.0), (1.0, 1.0, 1.0)], [], [(0, 1, 3, 2), (2, 3, 7, 6), (6, 7, 5, 4), (4, 5, 1, 0), (2, 6, 4, 0), (7, 3, 1, 5)])
_uv = me_cube_025.uv_layers.new(name='UVMap')
_uv.uv.foreach_set('vector', [0.375, 0.0, 0.625, 0.0, 0.625, 0.25, 0.375, 0.25, 0.375, 0.25, 0.625, 0.25, 0.625, 0.5, 0.375, 0.5, 0.375, 0.5, 0.625, 0.5, 0.625, 0.75, 0.375, 0.75, 0.375, 0.75, 0.625, 0.75, 0.625, 1.0, 0.375, 1.0, 0.125, 0.5, 0.375, 0.5, 0.375, 0.75, 0.125, 0.75, 0.625, 0.5, 0.875, 0.5, 0.875, 0.75, 0.625, 0.75])
me_cube_025.materials.append(mat_material_008)
me_cube_025.update()
me_cube_024 = bpy.data.meshes.new('Cube.024')
me_cube_024.from_pydata([(-1.0, -1.0, -1.0), (-1.0, -1.0, 1.0), (-1.0, 1.0, -1.0), (-1.0, 1.0, 1.0), (1.0, -1.0, -1.0), (1.0, -1.0, 1.0), (1.0, 1.0, -1.0), (1.0, 1.0, 1.0)], [], [(0, 1, 3, 2), (2, 3, 7, 6), (6, 7, 5, 4), (4, 5, 1, 0), (2, 6, 4, 0), (7, 3, 1, 5)])
_uv = me_cube_024.uv_layers.new(name='UVMap')
_uv.uv.foreach_set('vector', [0.375, 0.0, 0.625, 0.0, 0.625, 0.25, 0.375, 0.25, 0.375, 0.25, 0.625, 0.25, 0.625, 0.5, 0.375, 0.5, 0.375, 0.5, 0.625, 0.5, 0.625, 0.75, 0.375, 0.75, 0.375, 0.75, 0.625, 0.75, 0.625, 1.0, 0.375, 1.0, 0.125, 0.5, 0.375, 0.5, 0.375, 0.75, 0.125, 0.75, 0.625, 0.5, 0.875, 0.5, 0.875, 0.75, 0.625, 0.75])
me_cube_024.materials.append(mat_material_007)
me_cube_024.update()
me_cube_023 = bpy.data.meshes.new('Cube.023')
me_cube_023.from_pydata([(-1.0, -1.0, -1.0), (-1.0, -1.0, 1.0), (-1.0, 1.0, -1.0), (-1.0, 1.0, 1.0), (1.0, -1.0, -1.0), (1.0, -1.0, 1.0), (1.0, 1.0, -1.0), (1.0, 1.0, 1.0)], [], [(0, 1, 3, 2), (2, 3, 7, 6), (6, 7, 5, 4), (4, 5, 1, 0), (2, 6, 4, 0), (7, 3, 1, 5)])
_uv = me_cube_023.uv_layers.new(name='UVMap')
_uv.uv.foreach_set('vector', [0.375, 0.0, 0.625, 0.0, 0.625, 0.25, 0.375, 0.25, 0.375, 0.25, 0.625, 0.25, 0.625, 0.5, 0.375, 0.5, 0.375, 0.5, 0.625, 0.5, 0.625, 0.75, 0.375, 0.75, 0.375, 0.75, 0.625, 0.75, 0.625, 1.0, 0.375, 1.0, 0.125, 0.5, 0.375, 0.5, 0.375, 0.75, 0.125, 0.75, 0.625, 0.5, 0.875, 0.5, 0.875, 0.75, 0.625, 0.75])
me_cube_023.materials.append(mat_material_005)
me_cube_023.update()
me_cube_022 = bpy.data.meshes.new('Cube.022')
me_cube_022.from_pydata([(-1.0, -1.0, -1.0), (-1.0, -1.0, 1.0), (-1.0, 1.0, -1.0), (-1.0, 1.0, 1.0), (1.0, -1.0, -1.0), (1.0, -1.0, 1.0), (1.0, 1.0, -1.0), (1.0, 1.0, 1.0)], [], [(0, 1, 3, 2), (2, 3, 7, 6), (6, 7, 5, 4), (4, 5, 1, 0), (2, 6, 4, 0), (7, 3, 1, 5)])
_uv = me_cube_022.uv_layers.new(name='UVMap')
_uv.uv.foreach_set('vector', [0.375, 0.0, 0.625, 0.0, 0.625, 0.25, 0.375, 0.25, 0.375, 0.25, 0.625, 0.25, 0.625, 0.5, 0.375, 0.5, 0.375, 0.5, 0.625, 0.5, 0.625, 0.75, 0.375, 0.75, 0.375, 0.75, 0.625, 0.75, 0.625, 1.0, 0.375, 1.0, 0.125, 0.5, 0.375, 0.5, 0.375, 0.75, 0.125, 0.75, 0.625, 0.5, 0.875, 0.5, 0.875, 0.75, 0.625, 0.75])
me_cube_022.materials.append(mat_material_004)
me_cube_022.update()
me_cube_021 = bpy.data.meshes.new('Cube.021')
me_cube_021.from_pydata([(-1.0, -1.0, -1.0), (-1.0, -1.0, 1.0), (-1.0, 1.0, -1.0), (-1.0, 1.0, 1.0), (1.0, -1.0, -1.0), (1.0, -1.0, 1.0), (1.0, 1.0, -1.0), (1.0, 1.0, 1.0)], [], [(0, 1, 3, 2), (2, 3, 7, 6), (6, 7, 5, 4), (4, 5, 1, 0), (2, 6, 4, 0), (7, 3, 1, 5)])
_uv = me_cube_021.uv_layers.new(name='UVMap')
_uv.uv.foreach_set('vector', [0.375, 0.0, 0.625, 0.0, 0.625, 0.25, 0.375, 0.25, 0.375, 0.25, 0.625, 0.25, 0.625, 0.5, 0.375, 0.5, 0.375, 0.5, 0.625, 0.5, 0.625, 0.75, 0.375, 0.75, 0.375, 0.75, 0.625, 0.75, 0.625, 1.0, 0.375, 1.0, 0.125, 0.5, 0.375, 0.5, 0.375, 0.75, 0.125, 0.75, 0.625, 0.5, 0.875, 0.5, 0.875, 0.75, 0.625, 0.75])
me_cube_021.update()
me_cube_020 = bpy.data.meshes.new('Cube.020')
me_cube_020.from_pydata([(-1.0, -1.0, -1.0), (-1.0, -1.0, 1.0), (-1.0, 1.0, -1.0), (-1.0, 1.0, 1.0), (1.0, -1.0, -1.0), (1.0, -1.0, 1.0), (1.0, 1.0, -1.0), (1.0, 1.0, 1.0)], [], [(0, 1, 3, 2), (2, 3, 7, 6), (6, 7, 5, 4), (4, 5, 1, 0), (2, 6, 4, 0), (7, 3, 1, 5)])
_uv = me_cube_020.uv_layers.new(name='UVMap')
_uv.uv.foreach_set('vector', [0.375, 0.0, 0.625, 0.0, 0.625, 0.25, 0.375, 0.25, 0.375, 0.25, 0.625, 0.25, 0.625, 0.5, 0.375, 0.5, 0.375, 0.5, 0.625, 0.5, 0.625, 0.75, 0.375, 0.75, 0.375, 0.75, 0.625, 0.75, 0.625, 1.0, 0.375, 1.0, 0.125, 0.5, 0.375, 0.5, 0.375, 0.75, 0.125, 0.75, 0.625, 0.5, 0.875, 0.5, 0.875, 0.75, 0.625, 0.75])
me_cube_020.update()
me_cube_019 = bpy.data.meshes.new('Cube.019')
me_cube_019.from_pydata([(-1.0, -1.0, -1.0), (-1.0, -1.0, 1.0), (-1.0, 1.0, -1.0), (-1.0, 1.0, 1.0), (1.0, -1.0, -1.0), (1.0, -1.0, 1.0), (1.0, 1.0, -1.0), (1.0, 1.0, 1.0)], [], [(0, 1, 3, 2), (2, 3, 7, 6), (6, 7, 5, 4), (4, 5, 1, 0), (2, 6, 4, 0), (7, 3, 1, 5)])
_uv = me_cube_019.uv_layers.new(name='UVMap')
_uv.uv.foreach_set('vector', [0.375, 0.0, 0.625, 0.0, 0.625, 0.25, 0.375, 0.25, 0.375, 0.25, 0.625, 0.25, 0.625, 0.5, 0.375, 0.5, 0.375, 0.5, 0.625, 0.5, 0.625, 0.75, 0.375, 0.75, 0.375, 0.75, 0.625, 0.75, 0.625, 1.0, 0.375, 1.0, 0.125, 0.5, 0.375, 0.5, 0.375, 0.75, 0.125, 0.75, 0.625, 0.5, 0.875, 0.5, 0.875, 0.75, 0.625, 0.75])
me_cube_019.update()
me_cube_018 = bpy.data.meshes.new('Cube.018')
me_cube_018.from_pydata([(-1.0, -1.0, -1.0), (-1.0, -1.0, 1.0), (-1.0, 1.0, -1.0), (-1.0, 1.0, 1.0), (1.0, -1.0, -1.0), (1.0, -1.0, 1.0), (1.0, 1.0, -1.0), (1.0, 1.0, 1.0)], [], [(0, 1, 3, 2), (2, 3, 7, 6), (6, 7, 5, 4), (4, 5, 1, 0), (2, 6, 4, 0), (7, 3, 1, 5)])
_uv = me_cube_018.uv_layers.new(name='UVMap')
_uv.uv.foreach_set('vector', [0.375, 0.0, 0.625, 0.0, 0.625, 0.25, 0.375, 0.25, 0.375, 0.25, 0.625, 0.25, 0.625, 0.5, 0.375, 0.5, 0.375, 0.5, 0.625, 0.5, 0.625, 0.75, 0.375, 0.75, 0.375, 0.75, 0.625, 0.75, 0.625, 1.0, 0.375, 1.0, 0.125, 0.5, 0.375, 0.5, 0.375, 0.75, 0.125, 0.75, 0.625, 0.5, 0.875, 0.5, 0.875, 0.75, 0.625, 0.75])
me_cube_018.update()
me_cube_017 = bpy.data.meshes.new('Cube.017')
me_cube_017.from_pydata([(-1.0, -1.0, -1.0), (-1.0, -1.0, 1.0), (-1.0, 1.0, -1.0), (-1.0, 1.0, 1.0), (1.0, -1.0, -1.0), (1.0, -1.0, 1.0), (1.0, 1.0, -1.0), (1.0, 1.0, 1.0)], [], [(0, 1, 3, 2), (2, 3, 7, 6), (6, 7, 5, 4), (4, 5, 1, 0), (2, 6, 4, 0), (7, 3, 1, 5)])
_uv = me_cube_017.uv_layers.new(name='UVMap')
_uv.uv.foreach_set('vector', [0.375, 0.0, 0.625, 0.0, 0.625, 0.25, 0.375, 0.25, 0.375, 0.25, 0.625, 0.25, 0.625, 0.5, 0.375, 0.5, 0.375, 0.5, 0.625, 0.5, 0.625, 0.75, 0.375, 0.75, 0.375, 0.75, 0.625, 0.75, 0.625, 1.0, 0.375, 1.0, 0.125, 0.5, 0.375, 0.5, 0.375, 0.75, 0.125, 0.75, 0.625, 0.5, 0.875, 0.5, 0.875, 0.75, 0.625, 0.75])
me_cube_017.materials.append(mat_material_029)
me_cube_017.update()
me_cube_016 = bpy.data.meshes.new('Cube.016')
me_cube_016.from_pydata([(-1.0, -1.0, -1.0), (-1.0, -1.0, 1.0), (-1.0, 1.0, -1.0), (-1.0, 1.0, 1.0), (1.0, -1.0, -1.0), (1.0, -1.0, 1.0), (1.0, 1.0, -1.0), (1.0, 1.0, 1.0)], [], [(0, 1, 3, 2), (2, 3, 7, 6), (6, 7, 5, 4), (4, 5, 1, 0), (2, 6, 4, 0), (7, 3, 1, 5)])
_uv = me_cube_016.uv_layers.new(name='UVMap')
_uv.uv.foreach_set('vector', [0.375, 0.0, 0.625, 0.0, 0.625, 0.25, 0.375, 0.25, 0.375, 0.25, 0.625, 0.25, 0.625, 0.5, 0.375, 0.5, 0.375, 0.5, 0.625, 0.5, 0.625, 0.75, 0.375, 0.75, 0.375, 0.75, 0.625, 0.75, 0.625, 1.0, 0.375, 1.0, 0.125, 0.5, 0.375, 0.5, 0.375, 0.75, 0.125, 0.75, 0.625, 0.5, 0.875, 0.5, 0.875, 0.75, 0.625, 0.75])
me_cube_016.update()
me_cube_015 = bpy.data.meshes.new('Cube.015')
me_cube_015.from_pydata([(-1.0, -1.0, -1.0), (-1.0, -1.0, 1.0), (-1.0, 1.0, -1.0), (-1.0, 1.0, 1.0), (1.0, -1.0, -1.0), (1.0, -1.0, 1.0), (1.0, 1.0, -1.0), (1.0, 1.0, 1.0)], [], [(0, 1, 3, 2), (2, 3, 7, 6), (6, 7, 5, 4), (4, 5, 1, 0), (2, 6, 4, 0), (7, 3, 1, 5)])
_uv = me_cube_015.uv_layers.new(name='UVMap')
_uv.uv.foreach_set('vector', [0.375, 0.0, 0.625, 0.0, 0.625, 0.25, 0.375, 0.25, 0.375, 0.25, 0.625, 0.25, 0.625, 0.5, 0.375, 0.5, 0.375, 0.5, 0.625, 0.5, 0.625, 0.75, 0.375, 0.75, 0.375, 0.75, 0.625, 0.75, 0.625, 1.0, 0.375, 1.0, 0.125, 0.5, 0.375, 0.5, 0.375, 0.75, 0.125, 0.75, 0.625, 0.5, 0.875, 0.5, 0.875, 0.75, 0.625, 0.75])
me_cube_015.update()
me_cube_014 = bpy.data.meshes.new('Cube.014')
me_cube_014.from_pydata([(-1.0, -1.0, -1.0), (-1.0, -1.0, 1.0), (-1.0, 1.0, -1.0), (-1.0, 1.0, 1.0), (1.0, -1.0, -1.0), (1.0, -1.0, 1.0), (1.0, 1.0, -1.0), (1.0, 1.0, 1.0)], [], [(0, 1, 3, 2), (2, 3, 7, 6), (6, 7, 5, 4), (4, 5, 1, 0), (2, 6, 4, 0), (7, 3, 1, 5)])
_uv = me_cube_014.uv_layers.new(name='UVMap')
_uv.uv.foreach_set('vector', [0.375, 0.0, 0.625, 0.0, 0.625, 0.25, 0.375, 0.25, 0.375, 0.25, 0.625, 0.25, 0.625, 0.5, 0.375, 0.5, 0.375, 0.5, 0.625, 0.5, 0.625, 0.75, 0.375, 0.75, 0.375, 0.75, 0.625, 0.75, 0.625, 1.0, 0.375, 1.0, 0.125, 0.5, 0.375, 0.5, 0.375, 0.75, 0.125, 0.75, 0.625, 0.5, 0.875, 0.5, 0.875, 0.75, 0.625, 0.75])
me_cube_014.materials.append(mat_material_019)
me_cube_014.update()
me_cube_013 = bpy.data.meshes.new('Cube.013')
me_cube_013.from_pydata([(-1.0, -1.0, -1.0), (-1.0, -1.0, 1.0), (-1.0, 1.0, -1.0), (-1.0, 1.0, 1.0), (1.0, -1.0, -1.0), (1.0, -1.0, 1.0), (1.0, 1.0, -1.0), (1.0, 1.0, 1.0)], [], [(0, 1, 3, 2), (2, 3, 7, 6), (6, 7, 5, 4), (4, 5, 1, 0), (2, 6, 4, 0), (7, 3, 1, 5)])
_uv = me_cube_013.uv_layers.new(name='UVMap')
_uv.uv.foreach_set('vector', [0.375, 0.0, 0.625, 0.0, 0.625, 0.25, 0.375, 0.25, 0.375, 0.25, 0.625, 0.25, 0.625, 0.5, 0.375, 0.5, 0.375, 0.5, 0.625, 0.5, 0.625, 0.75, 0.375, 0.75, 0.375, 0.75, 0.625, 0.75, 0.625, 1.0, 0.375, 1.0, 0.125, 0.5, 0.375, 0.5, 0.375, 0.75, 0.125, 0.75, 0.625, 0.5, 0.875, 0.5, 0.875, 0.75, 0.625, 0.75])
me_cube_013.materials.append(mat_material_018)
me_cube_013.update()
me_cube_012 = bpy.data.meshes.new('Cube.012')
me_cube_012.from_pydata([(-1.0, -1.0, -1.0), (-1.0, -1.0, 1.0), (-1.0, 1.0, -1.0), (-1.0, 1.0, 1.0), (1.0, -1.0, -1.0), (1.0, -1.0, 1.0), (1.0, 1.0, -1.0), (1.0, 1.0, 1.0)], [], [(0, 1, 3, 2), (2, 3, 7, 6), (6, 7, 5, 4), (4, 5, 1, 0), (2, 6, 4, 0), (7, 3, 1, 5)])
_uv = me_cube_012.uv_layers.new(name='UVMap')
_uv.uv.foreach_set('vector', [0.375, 0.0, 0.625, 0.0, 0.625, 0.25, 0.375, 0.25, 0.375, 0.25, 0.625, 0.25, 0.625, 0.5, 0.375, 0.5, 0.375, 0.5, 0.625, 0.5, 0.625, 0.75, 0.375, 0.75, 0.375, 0.75, 0.625, 0.75, 0.625, 1.0, 0.375, 1.0, 0.125, 0.5, 0.375, 0.5, 0.375, 0.75, 0.125, 0.75, 0.625, 0.5, 0.875, 0.5, 0.875, 0.75, 0.625, 0.75])
me_cube_012.materials.append(mat_material_024)
me_cube_012.update()
me_cube_011 = bpy.data.meshes.new('Cube.011')
me_cube_011.from_pydata([(-1.0, -1.0, -1.0), (-1.0, -1.0, 1.0), (-1.0, 1.0, -1.0), (-1.0, 1.0, 1.0), (1.0, -1.0, -1.0), (1.0, -1.0, 1.0), (1.0, 1.0, -1.0), (1.0, 1.0, 1.0)], [], [(0, 1, 3, 2), (2, 3, 7, 6), (6, 7, 5, 4), (4, 5, 1, 0), (2, 6, 4, 0), (7, 3, 1, 5)])
_uv = me_cube_011.uv_layers.new(name='UVMap')
_uv.uv.foreach_set('vector', [0.375, 0.0, 0.625, 0.0, 0.625, 0.25, 0.375, 0.25, 0.375, 0.25, 0.625, 0.25, 0.625, 0.5, 0.375, 0.5, 0.375, 0.5, 0.625, 0.5, 0.625, 0.75, 0.375, 0.75, 0.375, 0.75, 0.625, 0.75, 0.625, 1.0, 0.375, 1.0, 0.125, 0.5, 0.375, 0.5, 0.375, 0.75, 0.125, 0.75, 0.625, 0.5, 0.875, 0.5, 0.875, 0.75, 0.625, 0.75])
me_cube_011.update()
me_cube_010 = bpy.data.meshes.new('Cube.010')
me_cube_010.from_pydata([(-1.0, -1.0, -1.0), (-1.0, -1.0, 1.0), (-1.0, 1.0, -1.0), (-1.0, 1.0, 1.0), (1.0, -1.0, -1.0), (1.0, -1.0, 1.0), (1.0, 1.0, -1.0), (1.0, 1.0, 1.0)], [], [(0, 1, 3, 2), (2, 3, 7, 6), (6, 7, 5, 4), (4, 5, 1, 0), (2, 6, 4, 0), (7, 3, 1, 5)])
_uv = me_cube_010.uv_layers.new(name='UVMap')
_uv.uv.foreach_set('vector', [0.375, 0.0, 0.625, 0.0, 0.625, 0.25, 0.375, 0.25, 0.375, 0.25, 0.625, 0.25, 0.625, 0.5, 0.375, 0.5, 0.375, 0.5, 0.625, 0.5, 0.625, 0.75, 0.375, 0.75, 0.375, 0.75, 0.625, 0.75, 0.625, 1.0, 0.375, 1.0, 0.125, 0.5, 0.375, 0.5, 0.375, 0.75, 0.125, 0.75, 0.625, 0.5, 0.875, 0.5, 0.875, 0.75, 0.625, 0.75])
me_cube_010.materials.append(mat_material_015)
me_cube_010.update()
me_cube_009 = bpy.data.meshes.new('Cube.009')
me_cube_009.from_pydata([(-1.0, -1.0, -1.0), (-1.0, -1.0, 1.0), (-1.0, 1.0, -1.0), (-1.0, 1.0, 1.0), (1.0, -1.0, -1.0), (1.0, -1.0, 1.0), (1.0, 1.0, -1.0), (1.0, 1.0, 1.0)], [], [(0, 1, 3, 2), (2, 3, 7, 6), (6, 7, 5, 4), (4, 5, 1, 0), (2, 6, 4, 0), (7, 3, 1, 5)])
_uv = me_cube_009.uv_layers.new(name='UVMap')
_uv.uv.foreach_set('vector', [0.375, 0.0, 0.625, 0.0, 0.625, 0.25, 0.375, 0.25, 0.375, 0.25, 0.625, 0.25, 0.625, 0.5, 0.375, 0.5, 0.375, 0.5, 0.625, 0.5, 0.625, 0.75, 0.375, 0.75, 0.375, 0.75, 0.625, 0.75, 0.625, 1.0, 0.375, 1.0, 0.125, 0.5, 0.375, 0.5, 0.375, 0.75, 0.125, 0.75, 0.625, 0.5, 0.875, 0.5, 0.875, 0.75, 0.625, 0.75])
me_cube_009.materials.append(mat_material_017)
me_cube_009.update()
me_cube_008 = bpy.data.meshes.new('Cube.008')
me_cube_008.from_pydata([(-1.0, -1.0, -1.0), (-1.0, -1.0, 1.0), (-1.0, 1.0, -1.0), (-1.0, 1.0, 1.0), (1.0, -1.0, -1.0), (1.0, -1.0, 1.0), (1.0, 1.0, -1.0), (1.0, 1.0, 1.0)], [], [(0, 1, 3, 2), (2, 3, 7, 6), (6, 7, 5, 4), (4, 5, 1, 0), (2, 6, 4, 0), (7, 3, 1, 5)])
_uv = me_cube_008.uv_layers.new(name='UVMap')
_uv.uv.foreach_set('vector', [0.375, 0.0, 0.625, 0.0, 0.625, 0.25, 0.375, 0.25, 0.375, 0.25, 0.625, 0.25, 0.625, 0.5, 0.375, 0.5, 0.375, 0.5, 0.625, 0.5, 0.625, 0.75, 0.375, 0.75, 0.375, 0.75, 0.625, 0.75, 0.625, 1.0, 0.375, 1.0, 0.125, 0.5, 0.375, 0.5, 0.375, 0.75, 0.125, 0.75, 0.625, 0.5, 0.875, 0.5, 0.875, 0.75, 0.625, 0.75])
me_cube_008.materials.append(mat_material_023)
me_cube_008.update()
me_cube_006 = bpy.data.meshes.new('Cube.006')
me_cube_006.from_pydata([(-1.0, -1.0, -1.0), (-1.0, -1.0, 1.0), (-1.0, 1.0, -1.0), (-1.0, 1.0, 1.0), (1.0, -1.0, -1.0), (1.0, -1.0, 1.0), (1.0, 1.0, -1.0), (1.0, 1.0, 1.0)], [], [(0, 1, 3, 2), (2, 3, 7, 6), (6, 7, 5, 4), (4, 5, 1, 0), (2, 6, 4, 0), (7, 3, 1, 5)])
_uv = me_cube_006.uv_layers.new(name='UVMap')
_uv.uv.foreach_set('vector', [0.375, 0.0, 0.625, 0.0, 0.625, 0.25, 0.375, 0.25, 0.375, 0.25, 0.625, 0.25, 0.625, 0.5, 0.375, 0.5, 0.375, 0.5, 0.625, 0.5, 0.625, 0.75, 0.375, 0.75, 0.375, 0.75, 0.625, 0.75, 0.625, 1.0, 0.375, 1.0, 0.125, 0.5, 0.375, 0.5, 0.375, 0.75, 0.125, 0.75, 0.625, 0.5, 0.875, 0.5, 0.875, 0.75, 0.625, 0.75])
me_cube_006.materials.append(mat_material_002)
me_cube_006.update()
me_cube_007 = bpy.data.meshes.new('Cube.007')
me_cube_007.from_pydata([(-1.0, -1.0, -1.0), (-1.0, -1.0, 1.0), (-1.0, 1.0, -1.0), (-1.0, 1.0, 1.0), (1.0, -1.0, -1.0), (1.0, -1.0, 1.0), (1.0, 1.0, -1.0), (1.0, 1.0, 1.0)], [], [(0, 1, 3, 2), (2, 3, 7, 6), (6, 7, 5, 4), (4, 5, 1, 0), (2, 6, 4, 0), (7, 3, 1, 5)])
_uv = me_cube_007.uv_layers.new(name='UVMap')
_uv.uv.foreach_set('vector', [0.375, 0.0, 0.625, 0.0, 0.625, 0.25, 0.375, 0.25, 0.375, 0.25, 0.625, 0.25, 0.625, 0.5, 0.375, 0.5, 0.375, 0.5, 0.625, 0.5, 0.625, 0.75, 0.375, 0.75, 0.375, 0.75, 0.625, 0.75, 0.625, 1.0, 0.375, 1.0, 0.125, 0.5, 0.375, 0.5, 0.375, 0.75, 0.125, 0.75, 0.625, 0.5, 0.875, 0.5, 0.875, 0.75, 0.625, 0.75])
me_cube_007.materials.append(mat_material_026)
me_cube_007.update()
me_cube_004 = bpy.data.meshes.new('Cube.004')
me_cube_004.from_pydata([(-1.0, -1.0, -1.0), (-1.0, -1.0, 1.0), (-1.0, 1.0, -1.0), (-1.0, 1.0, 1.0), (1.0, -1.0, -1.0), (1.0, -1.0, 1.0), (1.0, 1.0, -1.0), (1.0, 1.0, 1.0)], [], [(0, 1, 3, 2), (2, 3, 7, 6), (6, 7, 5, 4), (4, 5, 1, 0), (2, 6, 4, 0), (7, 3, 1, 5)])
_uv = me_cube_004.uv_layers.new(name='UVMap')
_uv.uv.foreach_set('vector', [0.375, 0.0, 0.625, 0.0, 0.625, 0.25, 0.375, 0.25, 0.375, 0.25, 0.625, 0.25, 0.625, 0.5, 0.375, 0.5, 0.375, 0.5, 0.625, 0.5, 0.625, 0.75, 0.375, 0.75, 0.375, 0.75, 0.625, 0.75, 0.625, 1.0, 0.375, 1.0, 0.125, 0.5, 0.375, 0.5, 0.375, 0.75, 0.125, 0.75, 0.625, 0.5, 0.875, 0.5, 0.875, 0.75, 0.625, 0.75])
me_cube_004.materials.append(mat_material_028)
me_cube_004.update()
me_cube_005 = bpy.data.meshes.new('Cube.005')
me_cube_005.from_pydata([(-1.0, -1.0, -1.0), (-1.0, -1.0, 1.0), (-1.0, 1.0, -1.0), (-1.0, 1.0, 1.0), (1.0, -1.0, -1.0), (1.0, -1.0, 1.0), (1.0, 1.0, -1.0), (1.0, 1.0, 1.0)], [], [(0, 1, 3, 2), (2, 3, 7, 6), (6, 7, 5, 4), (4, 5, 1, 0), (2, 6, 4, 0), (7, 3, 1, 5)])
_uv = me_cube_005.uv_layers.new(name='UVMap')
_uv.uv.foreach_set('vector', [0.375, 0.0, 0.625, 0.0, 0.625, 0.25, 0.375, 0.25, 0.375, 0.25, 0.625, 0.25, 0.625, 0.5, 0.375, 0.5, 0.375, 0.5, 0.625, 0.5, 0.625, 0.75, 0.375, 0.75, 0.375, 0.75, 0.625, 0.75, 0.625, 1.0, 0.375, 1.0, 0.125, 0.5, 0.375, 0.5, 0.375, 0.75, 0.125, 0.75, 0.625, 0.5, 0.875, 0.5, 0.875, 0.75, 0.625, 0.75])
me_cube_005.materials.append(mat_material_006)
me_cube_005.update()
me_cube_003 = bpy.data.meshes.new('Cube.003')
me_cube_003.from_pydata([(-1.0, -1.0, -1.0), (-1.0, -1.0, 1.0), (-1.0, 1.0, -1.0), (-1.0, 1.0, 1.0), (1.0, -1.0, -1.0), (1.0, -1.0, 1.0), (1.0, 1.0, -1.0), (1.0, 1.0, 1.0)], [], [(0, 1, 3, 2), (2, 3, 7, 6), (6, 7, 5, 4), (4, 5, 1, 0), (2, 6, 4, 0), (7, 3, 1, 5)])
_uv = me_cube_003.uv_layers.new(name='UVMap')
_uv.uv.foreach_set('vector', [0.375, 0.0, 0.625, 0.0, 0.625, 0.25, 0.375, 0.25, 0.375, 0.25, 0.625, 0.25, 0.625, 0.5, 0.375, 0.5, 0.375, 0.5, 0.625, 0.5, 0.625, 0.75, 0.375, 0.75, 0.375, 0.75, 0.625, 0.75, 0.625, 1.0, 0.375, 1.0, 0.125, 0.5, 0.375, 0.5, 0.375, 0.75, 0.125, 0.75, 0.625, 0.5, 0.875, 0.5, 0.875, 0.75, 0.625, 0.75])
me_cube_003.materials.append(mat_material_010)
me_cube_003.update()
me_cube_001 = bpy.data.meshes.new('Cube.001')
me_cube_001.from_pydata([(-1.0, -1.0, -1.0), (-1.0, -1.0, 1.0), (-1.0, 1.0, -1.0), (-1.0, 1.0, 1.0), (1.0, -1.0, -1.0), (1.0, -1.0, 1.0), (1.0, 1.0, -1.0), (1.0, 1.0, 1.0)], [], [(0, 1, 3, 2), (2, 3, 7, 6), (6, 7, 5, 4), (4, 5, 1, 0), (2, 6, 4, 0), (7, 3, 1, 5)])
_uv = me_cube_001.uv_layers.new(name='UVMap')
_uv.uv.foreach_set('vector', [0.375, 0.0, 0.625, 0.0, 0.625, 0.25, 0.375, 0.25, 0.375, 0.25, 0.625, 0.25, 0.625, 0.5, 0.375, 0.5, 0.375, 0.5, 0.625, 0.5, 0.625, 0.75, 0.375, 0.75, 0.375, 0.75, 0.625, 0.75, 0.625, 1.0, 0.375, 1.0, 0.125, 0.5, 0.375, 0.5, 0.375, 0.75, 0.125, 0.75, 0.625, 0.5, 0.875, 0.5, 0.875, 0.75, 0.625, 0.75])
me_cube_001.materials.append(mat_material_001)
me_cube_001.update()
me_cube_002 = bpy.data.meshes.new('Cube.002')
me_cube_002.from_pydata([(1.0, 1.0, 1.0), (1.0, 1.0, -1.0), (1.0, -1.0, 1.0), (1.0, -1.0, -1.0), (-1.0, 1.0, 1.0), (-1.0, 1.0, -1.0), (-1.0, -1.0, 1.0), (-1.0, -1.0, -1.0)], [], [(0, 4, 6, 2), (3, 2, 6, 7), (7, 6, 4, 5), (5, 1, 3, 7), (1, 0, 2, 3), (5, 4, 0, 1)])
_uv = me_cube_002.uv_layers.new(name='UVMap')
_uv.uv.foreach_set('vector', [0.625, 0.5, 0.875, 0.5, 0.875, 0.75, 0.625, 0.75, 0.375, 0.75, 0.625, 0.75, 0.625, 1.0, 0.375, 1.0, 0.375, 0.0, 0.625, 0.0, 0.625, 0.25, 0.375, 0.25, 0.125, 0.5, 0.375, 0.5, 0.375, 0.75, 0.125, 0.75, 0.375, 0.5, 0.625, 0.5, 0.625, 0.75, 0.375, 0.75, 0.375, 0.25, 0.625, 0.25, 0.625, 0.5, 0.375, 0.5])
me_cube_002.materials.append(mat_material)
me_cube_002.use_mirror_vertex_groups = False
me_cube_002.update()
me_plano_010 = bpy.data.meshes.new('Plano.010')
me_plano_010.from_pydata([(-1.0, -1.0, 0.0), (1.0, -1.0, 0.0), (-1.0, 1.0, 0.0), (1.0, 1.0, 0.0)], [], [(0, 1, 3, 2)])
_uv = me_plano_010.uv_layers.new(name='MapaUV')
_uv.uv.foreach_set('vector', [0.0, 0.0, 1.0, 0.0, 1.0, 1.0, 0.0, 1.0])
me_plano_010.materials.append(mat_material_037)
me_plano_010.update()

# ---- objects
ob_plano_009 = bpy.data.objects.new('Plano.009', me_plano_009)
ob_plano_008 = bpy.data.objects.new('Plano.008', me_plano_008)
ob_plano_006 = bpy.data.objects.new('Plano.006', me_plano_006)
ob_plano_005 = bpy.data.objects.new('Plano.005', me_plano_005)
ob_plano_004 = bpy.data.objects.new('Plano.004', me_plano_004)
ob_plano_003 = bpy.data.objects.new('Plano.003', me_plano_003)
ob_plano_002 = bpy.data.objects.new('Plano.002', me_plano_002)
ob_plano_001 = bpy.data.objects.new('Plano.001', me_plano_001)
ob_plane_001 = bpy.data.objects.new('Plane.001', me_plane_001)
ob_mball_001 = bpy.data.objects.new('Mball.001', None)
ob_mball = bpy.data.objects.new('Mball', None)
ob_lamp_011 = bpy.data.objects.new('Lamp.011', light_lamp_012)
ob_lamp_010 = bpy.data.objects.new('Lamp.010', light_lamp_011)
ob_lamp_009 = bpy.data.objects.new('Lamp.009', light_lamp_009)
ob_lamp_008 = bpy.data.objects.new('Lamp.008', light_lamp_008)
ob_lamp_007 = bpy.data.objects.new('Lamp.007', light_lamp_007)
ob_lamp_006 = bpy.data.objects.new('Lamp.006', light_lamp_006)
ob_lamp_005 = bpy.data.objects.new('Lamp.005', light_lamp_005)
ob_lamp_004 = bpy.data.objects.new('Lamp.004', light_lamp_004)
ob_lamp_003 = bpy.data.objects.new('Lamp.003', light_lamp_003)
ob_lamp_002 = bpy.data.objects.new('Lamp.002', light_lamp_002)
ob_lamp_001 = bpy.data.objects.new('Lamp.001', light_lamp_001)
ob_lamp_012 = bpy.data.objects.new('Lamp.012', light_lamp_010)
ob_cylinder_001 = bpy.data.objects.new('Cylinder.001', me_cylinder_002)
ob_cylinder = bpy.data.objects.new('Cylinder', me_cylinder)
ob_cube_042 = bpy.data.objects.new('Cube.042', me_cube_048)
ob_merocubo = bpy.data.objects.new('merocubo', me_cube_047)
ob_cube_040 = bpy.data.objects.new('Cube.040', me_cube_046)
ob_cube_039 = bpy.data.objects.new('Cube.039', me_cube_045)
ob_cube_038 = bpy.data.objects.new('Cube.038', me_cube_043)
ob_cube_037 = bpy.data.objects.new('Cube.037', me_cube_042)
ob_cube_036 = bpy.data.objects.new('Cube.036', me_cube_041)
ob_cube_035 = bpy.data.objects.new('Cube.035', me_cube_040)
ob_cube_034 = bpy.data.objects.new('Cube.034', me_cube_039)
ob_cube_033 = bpy.data.objects.new('Cube.033', me_cube_038)
ob_cube_032 = bpy.data.objects.new('Cube.032', me_cube_036)
ob_cube_031 = bpy.data.objects.new('Cube.031', me_cube_035)
ob_cube_030 = bpy.data.objects.new('Cube.030', me_cube_034)
ob_cube_029 = bpy.data.objects.new('Cube.029', me_cube_033)
ob_cube_028 = bpy.data.objects.new('Cube.028', me_cube_032)
ob_cube_027 = bpy.data.objects.new('Cube.027', me_cube_031)
ob_cube_026 = bpy.data.objects.new('Cube.026', me_cube_027)
ob_cube_025 = bpy.data.objects.new('Cube.025', me_cube_026)
ob_cube_024 = bpy.data.objects.new('Cube.024', me_cube_025)
ob_cube_023 = bpy.data.objects.new('Cube.023', me_cube_024)
ob_cube_022 = bpy.data.objects.new('Cube.022', me_cube_023)
ob_cube_021 = bpy.data.objects.new('Cube.021', me_cube_022)
ob_cube_020 = bpy.data.objects.new('Cube.020', me_cube_021)
ob_cube_019 = bpy.data.objects.new('Cube.019', me_cube_020)
ob_cube_018 = bpy.data.objects.new('Cube.018', me_cube_019)
ob_cube_017 = bpy.data.objects.new('Cube.017', me_cube_018)
ob_cube_016 = bpy.data.objects.new('Cube.016', me_cube_017)
ob_cube_015 = bpy.data.objects.new('Cube.015', me_cube_016)
ob_cube_014 = bpy.data.objects.new('Cube.014', me_cube_015)
ob_cube_013 = bpy.data.objects.new('Cube.013', me_cube_014)
ob_cube_012 = bpy.data.objects.new('Cube.012', me_cube_013)
ob_cube_011 = bpy.data.objects.new('Cube.011', me_cube_012)
ob_cube_010 = bpy.data.objects.new('Cube.010', me_cube_011)
ob_cube_009 = bpy.data.objects.new('Cube.009', me_cube_010)
ob_cube_008 = bpy.data.objects.new('Cube.008', me_cube_009)
ob_cube_007 = bpy.data.objects.new('Cube.007', me_cube_008)
ob_cube_006 = bpy.data.objects.new('Cube.006', me_cube_006)
ob_cube_005 = bpy.data.objects.new('Cube.005', me_cube_007)
ob_cube_004 = bpy.data.objects.new('Cube.004', me_cube_004)
ob_cube_003 = bpy.data.objects.new('Cube.003', me_cube_005)
ob_cube_002 = bpy.data.objects.new('Cube.002', me_cube_003)
ob_cube_001 = bpy.data.objects.new('Cube.001', me_cube_001)
ob_cube = bpy.data.objects.new('Cube', me_cube_002)
ob_camara_fija = bpy.data.objects.new('camara fija ', None)
ob_camara_1 = bpy.data.objects.new('camara 1', None)
ob_plano_010 = bpy.data.objects.new('Plano.010', me_plano_010)
ob_c_mara = bpy.data.objects.new('Cámara', cam_c_mara)
ob_lamp = bpy.data.objects.new('Lamp', light_lamp)

# ---- transforms, parenting, visibility, modifiers, constraints
ob_plano_009.location = (-3.806, -6.563, 4.884)
ob_plano_009.rotation_euler = (1.602, -0.0, 0.0)
ob_plano_009.scale = (0.9073, 0.5357, 0.9996)
ob_plano_008.location = (5.616, -6.462, 4.773)
ob_plano_008.rotation_euler = (-1.575, -3.142, 3.115)
ob_plano_008.scale = (0.7228, 0.7362, 0.9998)
ob_plano_006.location = (8.264, -1.804, 4.08)
ob_plano_006.rotation_euler = (-0.1181, -1.597, 0.1183)
ob_plano_006.scale = (1.304, 2.33, 1.0)
ob_plano_005.location = (8.009, 6.249, 3.14)
ob_plano_005.rotation_euler = (1.602, -0.0, 0.0)
ob_plano_005.scale = (0.9073, 0.5357, 0.9996)
ob_plano_004.location = (-4.819, 6.484, 4.883)
ob_plano_004.rotation_euler = (1.602, -0.0, 0.0)
ob_plano_004.scale = (0.9073, 0.5357, 0.9996)
ob_plano_003.location = (2.418, 6.484, 4.883)
ob_plano_003.rotation_euler = (1.602, -0.0, 0.0)
ob_plano_003.scale = (0.9073, 0.5357, 0.9996)
ob_plano_002.location = (0.07188, 6.484, 4.883)
ob_plano_002.rotation_euler = (1.602, -0.0, 0.0)
ob_plano_002.scale = (0.9073, 0.5357, 0.9996)
ob_plano_001.location = (-2.406, 6.484, 4.883)
ob_plano_001.rotation_euler = (1.602, -0.0, 0.0)
ob_plano_001.scale = (0.9073, 0.5357, 0.9996)
ob_plane_001.location = (2.359, -0.04716, 0.1366)
ob_plane_001.scale = (-10.04, -6.983, -8.363)
ob_mball_001.location = (-2.169, -0.5549, 1.568)
ob_mball_001.scale = (2.43, 1.79, 0.2297)
ob_mball_001.empty_image_offset = (0.0, 0.0)
ob_mball.location = (-2.169, -0.5549, 0.7167)
ob_mball.scale = (2.43, 1.79, 0.2297)
ob_mball.empty_image_offset = (0.0, 0.0)
ob_lamp_011.location = (-4.898, 6.432, 4.086)
ob_lamp_011.rotation_euler = (3.302, 9.454, 9.7)
ob_lamp_011.lock_rotations_4d = False
ob_lamp_011.empty_display_type = 'ARROWS'
ob_lamp_011.color = (0.0, 0.0, 0.0, 0.0)
ob_lamp_011.lineart.crease_threshold = 0.0
ob_lamp_010.location = (-2.479, 6.432, 4.086)
ob_lamp_010.rotation_euler = (3.302, 9.454, 9.7)
ob_lamp_010.lock_rotations_4d = False
ob_lamp_010.empty_display_type = 'ARROWS'
ob_lamp_010.color = (0.0, 0.0, 0.0, 0.0)
ob_lamp_010.lineart.crease_threshold = 0.0
ob_lamp_009.location = (0.1059, 6.432, 4.086)
ob_lamp_009.rotation_euler = (3.302, 9.454, 9.7)
ob_lamp_009.lock_rotations_4d = False
ob_lamp_009.empty_display_type = 'ARROWS'
ob_lamp_009.color = (0.0, 0.0, 0.0, 0.0)
ob_lamp_009.lineart.crease_threshold = 0.0
ob_lamp_008.location = (2.431, 6.432, 4.097)
ob_lamp_008.rotation_euler = (3.319, 9.467, 9.696)
ob_lamp_008.lock_rotations_4d = False
ob_lamp_008.empty_display_type = 'ARROWS'
ob_lamp_008.color = (0.0, 0.0, 0.0, 0.0)
ob_lamp_008.lineart.crease_threshold = 0.0
ob_lamp_007.location = (5.628, -5.992, 4.661)
ob_lamp_007.rotation_euler = (3.441, 3.315, 3.427)
ob_lamp_007.lock_rotations_4d = False
ob_lamp_007.empty_display_type = 'ARROWS'
ob_lamp_007.color = (0.0, 0.0, 0.0, 0.0)
ob_lamp_007.lineart.crease_threshold = 0.0
ob_lamp_006.location = (8.471, -1.764, 1.978)
ob_lamp_006.rotation_euler = (3.272, 3.141, 1.517)
ob_lamp_006.lock_rotations_4d = False
ob_lamp_006.empty_display_type = 'ARROWS'
ob_lamp_006.color = (0.0, 0.0, 0.0, 0.0)
ob_lamp_006.lineart.crease_threshold = 0.0
ob_lamp_005.location = (8.471, -1.764, 1.978)
ob_lamp_005.rotation_euler = (3.272, 3.141, 1.517)
ob_lamp_005.lock_rotations_4d = False
ob_lamp_005.empty_display_type = 'ARROWS'
ob_lamp_005.color = (0.0, 0.0, 0.0, 0.0)
ob_lamp_005.lineart.crease_threshold = 0.0
ob_lamp_004.location = (8.471, -1.764, 5.715)
ob_lamp_004.rotation_euler = (3.272, 3.141, 1.517)
ob_lamp_004.lock_rotations_4d = False
ob_lamp_004.empty_display_type = 'ARROWS'
ob_lamp_004.color = (0.0, 0.0, 0.0, 0.0)
ob_lamp_004.lineart.crease_threshold = 0.0
ob_lamp_003.location = (7.423, 6.467, 0.4162)
ob_lamp_003.rotation_euler = (1.519, 0.2462, -2.108)
ob_lamp_003.lock_rotations_4d = False
ob_lamp_003.empty_display_type = 'ARROWS'
ob_lamp_003.color = (0.0, 0.0, 0.0, 0.0)
ob_lamp_003.lineart.crease_threshold = 0.0
ob_lamp_002.location = (9.186, 6.051, 3.939)
ob_lamp_002.rotation_euler = (3.494, 3.228, 0.1754)
ob_lamp_002.lock_rotations_4d = False
ob_lamp_002.empty_display_type = 'ARROWS'
ob_lamp_002.color = (0.0, 0.0, 0.0, 0.0)
ob_lamp_002.lineart.crease_threshold = 0.0
ob_lamp_001.location = (-7.348, -3.711, 0.9045)
ob_lamp_001.rotation_euler = (-2.308, 0.5702, 6.98)
ob_lamp_001.lock_rotations_4d = False
ob_lamp_001.empty_display_type = 'ARROWS'
ob_lamp_001.color = (0.0, 0.0, 0.0, 0.0)
ob_lamp_001.lineart.crease_threshold = 0.0
ob_lamp_012.location = (-6.931, 2.965, 1.321)
ob_lamp_012.rotation_euler = (2.814, -3.657, 0.4085)
ob_lamp_012.lock_rotations_4d = False
ob_lamp_012.empty_display_type = 'ARROWS'
ob_lamp_012.color = (0.0, 0.0, 0.0, 0.0)
ob_lamp_012.lineart.crease_threshold = 0.0
ob_cylinder_001.location = (-5.805, 1.138, 2.477)
ob_cylinder_001.rotation_euler = (0.0, -1.567, 0.0)
ob_cylinder_001.scale = (0.3631, 1.422, 0.8476)
ob_cylinder.location = (-5.805, -2.119, 2.477)
ob_cylinder.rotation_euler = (0.0, -1.567, 0.0)
ob_cylinder.scale = (0.3631, 1.422, 0.8476)
ob_cube_042.location = (-3.826, -6.667, 4.837)
ob_cube_042.rotation_euler = (0.0, -0.0, 1.558)
ob_cube_042.scale = (0.07295, 0.9626, 0.5862)
ob_merocubo.location = (-4.862, 6.595, 4.837)
ob_merocubo.rotation_euler = (0.0, -0.0, 1.558)
ob_merocubo.scale = (0.07295, 0.9626, 0.5862)
ob_cube_040.location = (-2.436, 6.595, 4.837)
ob_cube_040.rotation_euler = (0.0, -0.0, 1.558)
ob_cube_040.scale = (0.07295, 0.9626, 0.5862)
ob_cube_039.location = (0.05536, 6.595, 4.837)
ob_cube_039.rotation_euler = (0.0, -0.0, 1.558)
ob_cube_039.scale = (0.07295, 0.9626, 0.5862)
ob_cube_038.location = (9.605, 6.042, 1.0)
ob_cube_038.scale = (0.7134, 0.8724, 0.8829)
ob_cube_037.location = (-7.257, 2.643, 5.794)
ob_cube_037.scale = (0.1547, 0.1894, 0.2289)
ob_cube_036.location = (-7.249, -4.627, 5.794)
ob_cube_036.scale = (0.1547, 0.1894, 0.2289)
ob_cube_035.location = (8.383, -4.627, 5.794)
ob_cube_035.scale = (0.1547, 0.1894, 0.2289)
ob_cube_034.location = (8.383, 1.179, 5.794)
ob_cube_034.scale = (0.1547, 0.1894, 0.2289)
ob_cube_033.location = (8.031, 6.379, 1.975)
ob_cube_033.rotation_euler = (-1.571, -0.0, 0.0)
ob_cube_033.scale = (0.2908, 0.02916, 0.2257)
ob_cube_032.location = (2.419, 6.595, 4.837)
ob_cube_032.rotation_euler = (0.0, -0.0, 1.558)
ob_cube_032.scale = (0.07295, 0.9626, 0.5862)
ob_cube_031.location = (8.032, 6.518, 2.564)
ob_cube_031.rotation_euler = (0.0, -0.0, 1.558)
ob_cube_031.scale = (0.07295, 0.2153, 0.5862)
ob_cube_030.location = (8.036, 6.359, 3.059)
ob_cube_030.rotation_euler = (0.0, -0.0, 1.558)
ob_cube_030.scale = (0.07295, 1.021, 0.5862)
ob_cube_029.location = (8.146, -1.834, 2.489)
ob_cube_029.rotation_euler = (-1.571, -0.0, 0.0)
ob_cube_029.scale = (0.3891, 0.05531, 2.267)
ob_cube_028.location = (6.94, -3.73, 0.8845)
ob_cube_028.scale = (0.03618, 0.4477, 0.5768)
ob_cube_027.location = (6.96, -2.7, 0.8845)
ob_cube_027.scale = (0.03618, 0.4477, 0.5768)
ob_cube_026.location = (6.94, -1.64, 0.8845)
ob_cube_026.scale = (0.03618, 0.4477, 0.5768)
ob_cube_025.location = (6.926, -0.2539, 0.4631)
ob_cube_025.scale = (0.03562, 0.8005, 0.1741)
ob_cube_024.location = (6.946, -0.2539, 0.8909)
ob_cube_024.scale = (0.03562, 0.8005, 0.1741)
ob_cube_023.location = (6.952, -0.2539, 1.296)
ob_cube_023.scale = (0.03562, 0.8005, 0.1741)
ob_cube_022.location = (7.786, -1.886, 0.8752)
ob_cube_022.scale = (0.7719, 2.572, 0.6456)
ob_cube_021.location = (-6.621, -5.511, 0.8471)
ob_cube_021.scale = (0.7719, 0.7765, 0.5536)
ob_cube_020.location = (10.75, 5.935, 1.033)
ob_cube_020.rotation_euler = (-1.571, -0.0, 0.0)
ob_cube_020.scale = (1.574, 0.0452, 0.7572)
ob_cube_019.location = (10.64, 5.9, 0.1835)
ob_cube_019.rotation_euler = (-1.571, -0.0, 0.0)
ob_cube_019.scale = (1.689, 0.0452, 0.7572)
ob_cube_018.location = (10.99, 5.898, 1.781)
ob_cube_018.rotation_euler = (-1.571, -0.0, 0.0)
ob_cube_018.scale = (1.406, 0.0452, 0.726)
ob_cube_017.location = (6.698, 5.016, 1.067)
ob_cube_017.scale = (0.2583, 0.02702, 0.8004)
ob_cube_016.location = (8.025, 5.801, 1.898)
ob_cube_016.rotation_euler = (-1.571, -0.0, 0.0)
ob_cube_016.scale = (1.604, 0.0452, 0.8004)
ob_cube_015.location = (6.691, 5.786, 0.2598)
ob_cube_015.rotation_euler = (1.574, -0.0, 0.0)
ob_cube_015.scale = (0.2583, 0.03664, 0.8004)
ob_cube_014.location = (6.686, 6.567, 1.104)
ob_cube_014.scale = (0.2583, 0.02702, 0.8004)
ob_cube_013.location = (10.16, 5.837, 2.75)
ob_cube_013.scale = (0.4446, 0.7692, 0.8829)
ob_cube_012.location = (11.67, 2.382, 0.6305)
ob_cube_012.scale = (0.6238, 0.5919, 0.5536)
ob_cube_011.location = (10.49, 1.59, 3.224)
ob_cube_011.rotation_euler = (0.0, -0.0, -1.578)
ob_cube_011.scale = (0.1065, 1.945, 2.997)
ob_cube_010.location = (12.27, -6.485, 3.068)
ob_cube_010.scale = (0.209, 0.2543, 2.997)
ob_cube_009.location = (12.23, -4.97, 4.8)
ob_cube_009.scale = (0.1065, 1.217, 1.279)
ob_cube_008.location = (8.426, -1.807, 4.063)
ob_cube_008.scale = (0.1065, 2.453, 1.424)
ob_cube_007.location = (10.56, -1.157, 3.153)
ob_cube_007.rotation_euler = (0.0, -0.0, -1.578)
ob_cube_007.scale = (0.1065, 1.945, 2.997)
ob_cube_006.location = (2.405, 6.771, 3.127)
ob_cube_006.scale = (9.905, 0.1507, 2.993)
ob_cube_005.location = (12.43, -0.03099, 3.13)
ob_cube_005.scale = (0.1065, 6.921, 2.997)
ob_cube_004.location = (5.611, -6.597, 4.765)
ob_cube_004.rotation_euler = (0.0, -0.0, 1.558)
ob_cube_004.scale = (0.1065, 0.7829, 0.7824)
ob_cube_003.location = (8.653, -1.662, 3.228)
ob_cube_003.scale = (0.1065, 3.359, 2.997)
ob_cube_002.location = (2.479, -6.875, 3.103)
ob_cube_002.scale = (9.905, 0.1507, 2.993)
ob_cube_001.location = (-7.492, -1.434, 3.081)
ob_cube_001.scale = (0.1065, 5.596, 2.997)
ob_cube.location = (0.0, 0.0, 0.0)
ob_cube.lock_rotations_4d = False
ob_cube.empty_display_type = 'ARROWS'
ob_cube.lineart.crease_threshold = 0.0
ob_camara_fija.location = (1.15, -0.1912, 2.759)
ob_camara_1.location = (2.914, -2.224, 4.778)
ob_camara_1.rotation_euler = (-0.2854, -0.01153, -0.03928)
ob_camara_1.empty_display_type = 'SPHERE'
ob_plano_010.location = (2.418, 6.484, 4.883)
ob_plano_010.rotation_euler = (1.602, -0.0, 0.0)
ob_plano_010.scale = (0.9073, 0.5357, 0.9996)
ob_c_mara.location = (24.21, -21.26, 34.17)
ob_c_mara.rotation_euler = (1.119, 0.09902, 1.046)
ob_c_mara.scale = (0.9876, 1.0, 0.9909)
ob_lamp.location = (4.076, 1.005, 5.904)
ob_lamp.rotation_euler = (0.6503, 0.05522, 1.866)
ob_lamp.lock_rotations_4d = False
ob_lamp.empty_display_type = 'ARROWS'
ob_lamp.color = (0.0, 0.0, 0.0, 0.0)
ob_lamp.lineart.crease_threshold = 0.0

# ---- collection membership
scene.collection.objects.link(ob_plano_009)
scene.collection.objects.link(ob_plano_008)
scene.collection.objects.link(ob_plano_006)
scene.collection.objects.link(ob_plano_005)
scene.collection.objects.link(ob_plano_004)
scene.collection.objects.link(ob_plano_003)
scene.collection.objects.link(ob_plano_002)
scene.collection.objects.link(ob_plano_001)
scene.collection.objects.link(ob_plane_001)
scene.collection.objects.link(ob_mball_001)
scene.collection.objects.link(ob_mball)
scene.collection.objects.link(ob_lamp_011)
scene.collection.objects.link(ob_lamp_010)
scene.collection.objects.link(ob_lamp_009)
scene.collection.objects.link(ob_lamp_008)
scene.collection.objects.link(ob_lamp_007)
scene.collection.objects.link(ob_lamp_006)
scene.collection.objects.link(ob_lamp_005)
scene.collection.objects.link(ob_lamp_004)
scene.collection.objects.link(ob_lamp_003)
scene.collection.objects.link(ob_lamp_002)
scene.collection.objects.link(ob_lamp_001)
scene.collection.objects.link(ob_lamp_012)
scene.collection.objects.link(ob_cylinder_001)
scene.collection.objects.link(ob_cylinder)
scene.collection.objects.link(ob_cube_042)
scene.collection.objects.link(ob_merocubo)
scene.collection.objects.link(ob_cube_040)
scene.collection.objects.link(ob_cube_039)
scene.collection.objects.link(ob_cube_038)
scene.collection.objects.link(ob_cube_037)
scene.collection.objects.link(ob_cube_036)
scene.collection.objects.link(ob_cube_035)
scene.collection.objects.link(ob_cube_034)
scene.collection.objects.link(ob_cube_033)
scene.collection.objects.link(ob_cube_032)
scene.collection.objects.link(ob_cube_031)
scene.collection.objects.link(ob_cube_030)
scene.collection.objects.link(ob_cube_029)
scene.collection.objects.link(ob_cube_028)
scene.collection.objects.link(ob_cube_027)
scene.collection.objects.link(ob_cube_026)
scene.collection.objects.link(ob_cube_025)
scene.collection.objects.link(ob_cube_024)
scene.collection.objects.link(ob_cube_023)
scene.collection.objects.link(ob_cube_022)
scene.collection.objects.link(ob_cube_021)
scene.collection.objects.link(ob_cube_020)
scene.collection.objects.link(ob_cube_019)
scene.collection.objects.link(ob_cube_018)
scene.collection.objects.link(ob_cube_017)
scene.collection.objects.link(ob_cube_016)
scene.collection.objects.link(ob_cube_015)
scene.collection.objects.link(ob_cube_014)
scene.collection.objects.link(ob_cube_013)
scene.collection.objects.link(ob_cube_012)
scene.collection.objects.link(ob_cube_011)
scene.collection.objects.link(ob_cube_010)
scene.collection.objects.link(ob_cube_009)
scene.collection.objects.link(ob_cube_008)
scene.collection.objects.link(ob_cube_007)
scene.collection.objects.link(ob_cube_006)
scene.collection.objects.link(ob_cube_005)
scene.collection.objects.link(ob_cube_004)
scene.collection.objects.link(ob_cube_003)
scene.collection.objects.link(ob_cube_002)
scene.collection.objects.link(ob_cube_001)
scene.collection.objects.link(ob_cube)
scene.collection.objects.link(ob_camara_fija)
scene.collection.objects.link(ob_camara_1)
scene.collection.objects.link(ob_plano_010)
scene.collection.objects.link(ob_c_mara)
col_collection_1.objects.link(ob_lamp)

# ---- scene / render settings (as saved in the file)
scene.camera = ob_c_mara
scene.frame_start = 0; scene.frame_end = 250; scene.frame_set(3)
scene.render.engine = 'BLENDER_EEVEE_NEXT'
scene.render.resolution_percentage = 50
scene.render.dither_intensity = 0.0
scene.cycles.use_denoising = False
scene.cycles.samples = 128
scene.cycles.sampling_pattern = 'TABULATED_SOBOL'
scene.cycles.use_adaptive_sampling = False
scene.cycles.use_light_tree = False
scene.cycles.blur_glossy = 0.0
scene.cycles.sample_clamp_indirect = 0.0
scene.eevee.gi_cubemap_resolution = '256'
scene.view_settings.view_transform = 'Standard'
bpy.context.view_layer.update()
